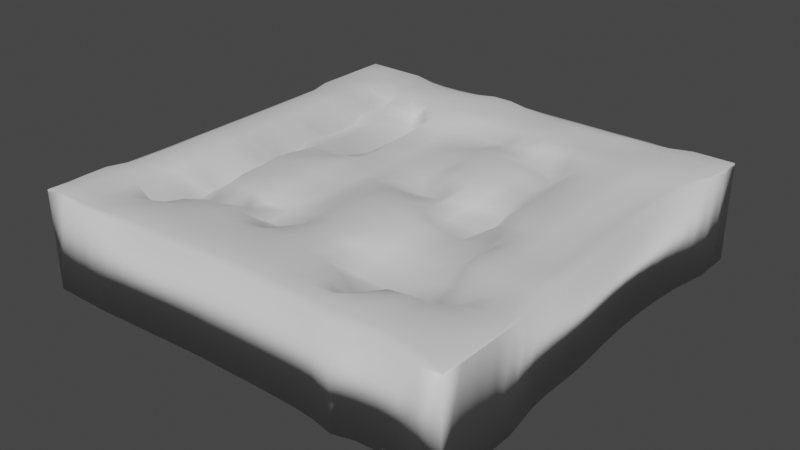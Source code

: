 # Source: Tablilla.blend  (saved by Blender 3.6.11; exported with 4.5.12 LTS)
import bpy
from mathutils import Matrix  # noqa: F401  (used for matrix-valued properties, if any)

bpy.ops.wm.read_factory_settings(use_empty=True)
scene = bpy.context.scene
scene.name = 'Scene'

# ---- collections
col_collection = bpy.data.collections.new('Collection'); scene.collection.children.link(col_collection)

# ---- materials (node trees are filled in below, after node groups)
mat_material = bpy.data.materials.new('Material')
mat_material.alpha_threshold = 0.0
mat_material.use_transparent_shadow = False
mat_material.roughness = 0.5
mat_material.line_color = (0.0, 0.0, 0.0, 1.0)

# ---- node groups
ng_auto_smooth = bpy.data.node_groups.new('Auto Smooth', 'GeometryNodeTree')
_s = ng_auto_smooth.interface.new_socket(name='Geometry', in_out='OUTPUT', socket_type='NodeSocketGeometry')
_s = ng_auto_smooth.interface.new_socket(name='Geometry', in_out='INPUT', socket_type='NodeSocketGeometry')
_s = ng_auto_smooth.interface.new_socket(name='Angle', in_out='INPUT', socket_type='NodeSocketFloat')
_s.subtype = 'ANGLE'
_s.min_value = 0.0
_s.max_value = 3.142
ng_auto_smooth.is_modifier = True
_N = ng_auto_smooth.nodes; _L = ng_auto_smooth.links
n0 = _N.new('NodeGroupOutput'); n0.name = 'Group Output'; n0.location = (480, -100)
n1 = _N.new('NodeGroupInput'); n1.name = 'Group Input'; n1.location = (-420, -300)
n2 = _N.new('NodeGroupInput'); n2.name = 'Group Input.001'; n2.location = (-60, -100)
n3 = _N.new('GeometryNodeSetShadeSmooth'); n3.name = 'Set Shade Smooth'; n3.location = (120, -100)
n3.domain = 'EDGE'
n4 = _N.new('GeometryNodeSetShadeSmooth'); n4.name = 'Set Shade Smooth.001'; n4.location = (300, -100)
n5 = _N.new('GeometryNodeInputMeshEdgeAngle'); n5.name = 'Edge Angle'; n5.location = (-420, -220)
n6 = _N.new('GeometryNodeInputEdgeSmooth'); n6.name = 'Is Edge Smooth'; n6.location = (-60, -160)
n7 = _N.new('GeometryNodeInputShadeSmooth'); n7.name = 'Is Face Smooth'; n7.location = (-240, -340)
n8 = _N.new('FunctionNodeBooleanMath'); n8.name = 'Boolean Math'; n8.location = (-60, -220)
n9 = _N.new('FunctionNodeCompare'); n9.name = 'Compare'; n9.location = (-240, -180)
n9.operation = 'LESS_EQUAL'
_L.new(n5.outputs[0], n9.inputs[0])
_L.new(n4.outputs[0], n0.inputs[0])
_L.new(n1.outputs[1], n9.inputs[1])
_L.new(n9.outputs[0], n8.inputs[0])
_L.new(n7.outputs[0], n8.inputs[1])
_L.new(n2.outputs[0], n3.inputs[0])
_L.new(n6.outputs[0], n3.inputs[1])
_L.new(n3.outputs[0], n4.inputs[0])
_L.new(n8.outputs[0], n3.inputs[2])
n0.is_active_output = True

# ---- material node trees
mat_material.use_nodes = True; mat_material.node_tree.nodes.clear()
_N = mat_material.node_tree.nodes; _L = mat_material.node_tree.links
n0 = _N.new('ShaderNodeOutputMaterial'); n0.name = 'Material Output'; n0.location = (300, 300)
n1 = _N.new('ShaderNodeBsdfPrincipled'); n1.name = 'Principled BSDF'; n1.location = (10, 300)
n1.distribution = 'GGX'
n1.subsurface_method = 'RANDOM_WALK_SKIN'
n1.inputs[3].default_value = 1.45
n1.inputs[27].default_value = (0.0, 0.0, 0.0, 1.0)
n1.inputs[28].default_value = 1.0
_L.new(n1.outputs[0], n0.inputs[0])
n0.is_active_output = True

# ---- world
world_world = bpy.data.worlds.new('World'); scene.world = world_world
world_world.use_nodes = True; world_world.node_tree.nodes.clear()
_N = world_world.node_tree.nodes; _L = world_world.node_tree.links
n0 = _N.new('ShaderNodeOutputWorld'); n0.name = 'World Output'; n0.location = (300, 300)
n1 = _N.new('ShaderNodeBackground'); n1.name = 'Background'; n1.location = (10, 300)
n1.inputs[0].default_value = (0.05088, 0.05088, 0.05088, 1.0)
_L.new(n1.outputs[0], n0.inputs[0])
n0.is_active_output = True
world_world.color = (0.05088, 0.05088, 0.05088)
world_world.use_sun_shadow = False
world_world.sun_shadow_jitter_overblur = 0.0

# ---- meshes
me_cube = bpy.data.meshes.new('Cube')
me_cube.from_pydata([(1.0, 1.0, 1.0), (1.0, 1.0, -1.0), (1.0, -1.0, 1.0), (1.0, -1.0, -1.0), (0.9048, 1.0, -1.0), (0.9997, 1.0, 0.9048), (0.9962, 1.0, 0.8094), (0.9918, 1.001, 0.7141), (0.9872, 0.9657, 0.6188), (1.011, 0.9402, 0.5237), (1.02, 0.9378, 0.4286), (1.006, 0.9578, 0.3333), (1.0, 1.0, 0.2381), (1.0, 1.0, 0.1429), (0.9817, 0.9761, 0.04765), (0.9802, 0.9613, -0.04749), (0.9919, 0.9544, -0.1426), (1.009, 0.9515, -0.2376), (1.023, 0.9474, -0.3326), (1.029, 0.945, -0.4275), (1.027, 0.9477, -0.5225), (1.01, 0.9541, -0.6176), (1.015, 0.9614, -0.7132), (1.0, 1.0, -0.8095), (1.0, 1.0, -0.9048), (0.9917, -0.9788, 0.9046), (0.989, -0.9825, 0.8095), (0.981, -0.9783, 0.7142), (0.9757, -0.9633, 0.6191), (0.9779, -0.9524, 0.5244), (0.9809, -0.9423, 0.4302), (0.9917, -0.9361, 0.3361), (1.013, -0.9344, 0.242), (1.026, -0.9331, 0.1471), (1.025, -0.9321, 0.05018), (1.025, -0.9311, -0.047), (1.027, -0.9316, -0.1436), (1.015, -0.9323, -0.2397), (1.018, -0.9334, -0.3359), (1.01, -0.9378, -0.4294), (1.005, -0.9436, -0.523), (1.014, -0.9308, -0.619), (1.017, -0.9272, -0.7143), (1.014, -0.9383, -0.8095), (1.001, -0.9595, -0.9048), (0.9048, -1.0, 1.0), (1.0, 0.9048, 1.0), (0.9996, 0.8096, 1.0), (0.9996, 0.7143, 1.0), (0.9999, 0.6191, 1.0), (1.016, 0.5238, 0.9657), (1.016, 0.4286, 0.9594), (1.01, 0.3333, 0.9586), (1.005, 0.2381, 0.9577), (1.002, 0.1432, 0.9571), (1.004, 0.04894, 0.9561), (1.009, -0.04417, 0.9552), (1.014, -0.1376, 0.9546), (1.017, -0.2335, 0.9536), (1.023, -0.3318, 0.9472), (1.023, -0.4294, 0.9473), (1.016, -0.5257, 0.9506), (1.001, -0.6202, 0.9658), (0.9999, -0.7143, 1.0), (1.0, -0.8095, 1.0), (0.9981, -0.9047, 0.9957), (0.9048, -1.0, -1.0), (0.9048, 1.0, 1.0), (1.0, -0.9048, -1.0), (1.0, -0.8095, -1.0), (1.0, -0.7143, -1.0), (0.9921, -0.6189, -0.9892), (0.9464, -0.5231, -0.9444), (0.9334, -0.4277, -0.9212), (0.9295, -0.3324, -0.9126), (0.9084, -0.2373, -0.9104), (0.8733, -0.1402, -0.906), (0.8626, -0.04387, -0.8985), (0.8589, 0.05218, -0.8909), (0.8377, 0.1495, -0.8837), (0.8366, 0.2467, -0.8795), (0.8476, 0.3435, -0.88), (0.8792, 0.439, -0.8863), (0.9324, 0.5327, -0.8985), (0.993, 0.6251, -0.916), (1.02, 0.7181, -0.9394), (1.001, 0.8098, -0.9801), (1.0, 0.9048, -1.0), (0.9048, 1.0, -0.9048), (0.9048, 1.0, -0.8095), (0.912, 0.9968, -0.7142), (0.928, 0.9931, -0.6185), (0.9389, 0.9882, -0.5232), (0.9434, 0.9849, -0.4281), (0.9396, 0.9869, -0.333), (0.9302, 0.9904, -0.2378), (0.9206, 0.9922, -0.1427), (0.9125, 0.9952, -0.04755), (0.9055, 1.0, 0.04762), (0.9048, 1.0, 0.1429), (0.9048, 1.0, 0.2381), (0.9193, 0.9995, 0.3333), (0.936, 0.9801, 0.4286), (0.9262, 0.9813, 0.5237), (0.8956, 1.002, 0.6188), (0.8886, 1.001, 0.714), (0.897, 1.001, 0.8094), (0.9038, 1.0, 0.9047), (1.001, 0.9048, -0.9048), (1.047, 0.8106, -0.8954), (1.07, 0.7193, -0.8702), (0.9532, 0.6351, -0.8466), (0.8583, 0.5465, -0.828), (0.8311, 0.4479, -0.8163), (0.8225, 0.3488, -0.811), (0.8179, 0.2506, -0.8105), (0.8144, 0.1529, -0.814), (0.8166, 0.05619, -0.8193), (0.8194, -0.03993, -0.8261), (0.8227, -0.1366, -0.8337), (0.818, -0.2381, -0.838), (0.9572, -0.3317, -0.8464), (0.9463, -0.4269, -0.856), (0.924, -0.5222, -0.8755), (0.9784, -0.6173, -0.8945), (1.02, -0.7129, -0.9041), (1.046, -0.8039, -0.9048), (1.04, -0.8877, -0.9048), (1.04, 0.905, -0.8093), (1.081, 0.8121, -0.802), (1.085, 0.7199, -0.7882), (1.016, 0.6289, -0.7719), (0.9902, 0.5324, -0.7597), (0.9718, 0.4358, -0.7514), (0.9574, 0.3396, -0.7469), (0.9494, 0.2435, -0.7459), (0.9474, 0.1472, -0.7478), (0.9481, 0.05096, -0.7517), (0.9446, -0.0443, -0.7577), (0.9414, -0.1393, -0.7639), (0.9509, -0.2351, -0.7678), (0.969, -0.3304, -0.771), (0.9364, -0.4254, -0.7814), (0.8353, -0.5208, -0.8039), (0.8893, -0.615, -0.8109), (0.995, -0.7079, -0.8085), (1.067, -0.7974, -0.8095), (1.061, -0.8749, -0.8095), (1.06, 0.8888, -0.7115), (1.081, 0.8057, -0.7073), (1.066, 0.7188, -0.7002), (1.031, 0.626, -0.6902), (1.001, 0.5314, -0.681), (0.9781, 0.4361, -0.6744), (0.9621, 0.3405, -0.6707), (0.9538, 0.2444, -0.6697), (0.953, 0.1479, -0.671), (0.9523, 0.05183, -0.6748), (0.9329, -0.04191, -0.6835), (0.9121, -0.1352, -0.6926), (0.924, -0.2304, -0.695), (0.9514, -0.3262, -0.6942), (0.9083, -0.4194, -0.7048), (0.7474, -0.5178, -0.7335), (0.6873, -0.6284, -0.7542), (0.9471, -0.7048, -0.7176), (0.9857, -0.7936, -0.7143), (1.028, -0.8664, -0.7142), (1.013, 0.8852, -0.6155), (1.014, 0.803, -0.6126), (1.036, 0.7182, -0.6096), (1.017, 0.6263, -0.6044), (0.9832, 0.5327, -0.5989), (0.9483, 0.439, -0.5945), (0.9196, 0.3451, -0.5917), (0.9064, 0.25, -0.5908), (0.9083, 0.1533, -0.5916), (0.907, 0.05725, -0.5963), (0.8559, -0.03366, -0.612), (0.7959, -0.1237, -0.6287), (0.8094, -0.2179, -0.6299), (0.8617, -0.3137, -0.6232), (0.8142, -0.4021, -0.6347), (0.6432, -0.4977, -0.666), (0.6161, -0.6319, -0.6817), (0.9508, -0.7038, -0.6238), (1.031, -0.7912, -0.619), (1.043, -0.8671, -0.619), (1.063, 0.8846, -0.5204), (0.9928, 0.7988, -0.5129), (1.071, 0.7168, -0.5174), (1.011, 0.6271, -0.5175), (0.9162, 0.5375, -0.5172), (0.8448, 0.4475, -0.5146), (0.796, 0.3571, -0.5117), (0.7765, 0.2636, -0.5104), (0.7802, 0.167, -0.5107), (0.7869, 0.07018, -0.513), (0.7143, -0.01967, -0.5295), (0.5678, -0.1031, -0.5605), (0.548, -0.191, -0.5749), (0.5578, -0.2754, -0.5761), (0.557, -0.3633, -0.5797), (0.4593, -0.4741, -0.6109), (0.4458, -0.6263, -0.6272), (0.8806, -0.7061, -0.5333), (1.016, -0.7978, -0.5244), (1.043, -0.8799, -0.5233), (1.068, 0.8824, -0.4262), (0.9914, 0.8027, -0.4211), (1.067, 0.7168, -0.4252), (0.9846, 0.631, -0.4312), (0.6927, 0.5528, -0.4431), (0.571, 0.4527, -0.4465), (0.5647, 0.3609, -0.4298), (0.58, 0.2679, -0.4278), (0.5801, 0.1849, -0.4328), (0.3902, 0.1175, -0.446), (0.1518, -0.008098, -0.4484), (0.3536, -0.1477, -0.4252), (0.4356, -0.2302, -0.4057), (0.4676, -0.3089, -0.4068), (0.4412, -0.3818, -0.4156), (0.364, -0.4737, -0.4433), (0.2762, -0.5984, -0.4677), (0.5065, -0.756, -0.4425), (0.851, -0.8291, -0.4335), (1.036, -0.8784, -0.4293), (1.069, 0.8849, -0.332), (1.021, 0.8053, -0.3297), (1.022, 0.7179, -0.3325), (0.8401, 0.6547, -0.3452), (0.4176, 0.5599, -0.3636), (0.7944, 0.4574, -0.3365), (0.7726, 0.3612, -0.3355), (0.7734, 0.2643, -0.3342), (0.7361, 0.1697, -0.3291), (0.431, 0.1019, -0.2912), (0.2444, -0.01178, -0.2508), (0.4843, -0.136, -0.2792), (0.6279, -0.2221, -0.2963), (0.6449, -0.3099, -0.296), (0.6503, -0.3958, -0.3002), (0.4588, -0.4833, -0.2862), (0.3758, -0.6017, -0.2899), (0.7505, -0.7048, -0.3241), (0.9581, -0.7965, -0.3344), (1.042, -0.8751, -0.3357), (1.057, 0.8896, -0.2374), (1.075, 0.8091, -0.2371), (1.05, 0.7165, -0.2383), (0.7762, 0.6531, -0.2523), (0.6052, 0.5798, -0.2562), (0.8854, 0.4432, -0.2395), (0.8965, 0.3465, -0.239), (0.8874, 0.2516, -0.2392), (0.8389, 0.1579, -0.2338), (0.5148, 0.08437, -0.2016), (0.551, -0.03014, -0.1842), (0.7829, -0.1297, -0.2207), (0.8794, -0.2261, -0.2366), (0.888, -0.321, -0.2377), (0.8789, -0.416, -0.2351), (0.7985, -0.5129, -0.2194), (0.773, -0.6103, -0.2138), (0.9245, -0.7025, -0.2337), (0.987, -0.7924, -0.2378), (0.9982, -0.874, -0.2381), (1.034, 0.8939, -0.1425), (1.046, 0.8111, -0.1427), (0.976, 0.7198, -0.1477), (0.7467, 0.644, -0.1673), (0.7728, 0.5456, -0.1602), (0.9099, 0.4381, -0.1455), (0.903, 0.3449, -0.1479), (0.8786, 0.2532, -0.1503), (0.8087, 0.1635, -0.1481), (0.3755, 0.08282, -0.1529), (0.656, -0.03373, -0.1201), (0.8842, -0.1369, -0.1363), (0.9381, -0.2332, -0.1427), (0.9424, -0.3281, -0.1431), (0.9413, -0.4226, -0.1427), (0.9307, -0.517, -0.1397), (0.9432, -0.6102, -0.1393), (0.9791, -0.7015, -0.1417), (1.007, -0.7904, -0.142), (1.054, -0.8717, -0.1431), (1.009, 0.8966, -0.0475), (0.9977, 0.8095, -0.04857), (0.9051, 0.7228, -0.05912), (0.6952, 0.6459, -0.0847), (0.7594, 0.5458, -0.07137), (0.8657, 0.4425, -0.05571), (0.8122, 0.3559, -0.06544), (0.7459, 0.2719, -0.07253), (0.6692, 0.1843, -0.06899), (0.2521, 0.09062, -0.06308), (0.6723, -0.03143, -0.03799), (0.8813, -0.1362, -0.04541), (0.9195, -0.2327, -0.04871), (0.9212, -0.328, -0.04894), (0.9123, -0.4226, -0.04897), (0.9102, -0.5174, -0.04825), (0.9354, -0.6103, -0.04762), (0.9718, -0.7008, -0.04693), (1.01, -0.7882, -0.04596), (1.053, -0.8687, -0.04653), (1.001, 0.9044, 0.04762), (0.9895, 0.8103, 0.04714), (0.8808, 0.7266, 0.03686), (0.5438, 0.6711, -0.004627), (0.5918, 0.5722, 0.009793), (0.7389, 0.46, 0.03486), (0.6633, 0.3743, 0.0207), (0.5542, 0.2962, 0.007225), (0.5313, 0.1996, 0.01865), (0.482, 0.08229, 0.04328), (0.6909, -0.02388, 0.04737), (0.7877, -0.1249, 0.04487), (0.8086, -0.2219, 0.04377), (0.7999, -0.3186, 0.04423), (0.7826, -0.4176, 0.04437), (0.7877, -0.5179, 0.04423), (0.8675, -0.6119, 0.04592), (0.9548, -0.7005, 0.04835), (1.009, -0.7865, 0.04984), (1.049, -0.8678, 0.05027), (0.9999, 0.9048, 0.1429), (0.9887, 0.8103, 0.1429), (0.8847, 0.7276, 0.138), (0.6414, 0.6661, 0.1195), (0.6298, 0.5742, 0.1327), (0.6093, 0.4786, 0.1348), (0.6057, 0.3797, 0.1351), (0.6095, 0.2813, 0.1353), (0.6069, 0.184, 0.1356), (0.5902, 0.08812, 0.136), (0.6107, -0.007195, 0.1348), (0.6199, -0.1037, 0.1343), (0.624, -0.2011, 0.1351), (0.6163, -0.3008, 0.137), (0.5285, -0.4056, 0.133), (0.428, -0.52, 0.1272), (0.7503, -0.6211, 0.1374), (0.9375, -0.7013, 0.1433), (1.007, -0.7874, 0.1455), (1.048, -0.869, 0.1468), (1.001, 0.9044, 0.2381), (1.001, 0.8077, 0.2385), (0.9374, 0.7194, 0.2383), (0.8031, 0.6445, 0.2338), (0.6661, 0.5719, 0.2299), (0.5076, 0.4881, 0.237), (0.4885, 0.385, 0.238), (0.4823, 0.2842, 0.2334), (0.4632, 0.1837, 0.2319), (0.494, 0.08588, 0.236), (0.5145, -0.006935, 0.2395), (0.5099, -0.1005, 0.2391), (0.502, -0.1956, 0.2386), (0.5068, -0.2895, 0.2397), (0.3832, -0.3909, 0.2536), (0.2763, -0.5461, 0.2715), (0.8332, -0.6137, 0.2352), (0.9403, -0.7031, 0.2382), (1.003, -0.7897, 0.2405), (1.035, -0.8696, 0.2419), (1.04, 0.8841, 0.3334), (1.035, 0.7994, 0.3336), (0.9839, 0.7128, 0.3337), (0.8923, 0.6298, 0.3323), (0.7989, 0.5486, 0.3271), (0.7384, 0.4561, 0.3241), (0.7121, 0.3529, 0.3246), (0.6452, 0.2478, 0.3181), (0.6259, 0.1491, 0.3173), (0.7469, 0.0623, 0.3252), (0.7918, -0.02958, 0.3276), (0.7893, -0.1247, 0.327), (0.7766, -0.2206, 0.3264), (0.77, -0.3183, 0.3269), (0.5384, -0.4284, 0.3388), (0.6737, -0.5329, 0.3361), (0.8829, -0.6155, 0.3298), (0.94, -0.7057, 0.3318), (0.9852, -0.7913, 0.334), (1.01, -0.87, 0.3358), (1.065, 0.873, 0.4286), (1.066, 0.7949, 0.4286), (0.9933, 0.7133, 0.4278), (0.7508, 0.6578, 0.4102), (0.5093, 0.6161, 0.3294), (0.4295, 0.486, 0.3164), (0.4225, 0.3413, 0.3364), (0.4597, 0.2294, 0.379), (0.5529, 0.1356, 0.4), (0.7452, 0.05532, 0.4164), (0.8105, -0.03436, 0.4212), (0.8163, -0.1296, 0.4209), (0.8096, -0.2264, 0.4196), (0.8059, -0.3243, 0.419), (0.7453, -0.4257, 0.4159), (0.5502, -0.5371, 0.4054), (0.8595, -0.6187, 0.4206), (0.9084, -0.7093, 0.4233), (0.9603, -0.7952, 0.4267), (0.9941, -0.8751, 0.4295), (1.063, 0.8757, 0.5237), (1.081, 0.7979, 0.5236), (0.996, 0.7171, 0.5224), (0.5356, 0.7001, 0.4864), (0.2696, 0.6384, 0.4626), (0.01447, 0.5061, 0.437), (0.07217, 0.3368, 0.4455), (0.2163, 0.2055, 0.4436), (0.4294, 0.1261, 0.471), (0.5842, 0.04855, 0.4951), (0.7252, -0.03278, 0.5107), (0.7612, -0.1259, 0.5128), (0.7554, -0.2224, 0.5106), (0.7474, -0.3209, 0.5093), (0.6858, -0.4247, 0.5011), (0.4328, -0.5379, 0.4708), (0.787, -0.6262, 0.5097), (0.8571, -0.717, 0.5137), (0.9404, -0.8032, 0.5195), (0.9929, -0.8855, 0.5236), (1.032, 0.8931, 0.6186), (1.051, 0.8116, 0.6184), (0.9507, 0.7272, 0.6163), (0.756, 0.6512, 0.6133), (0.6311, 0.5674, 0.6054), (0.5168, 0.4777, 0.5968), (0.4756, 0.3653, 0.591), (0.4822, 0.2505, 0.5909), (0.526, 0.1514, 0.5933), (0.5589, 0.06499, 0.5978), (0.6415, -0.02326, 0.6051), (0.6771, -0.1197, 0.6049), (0.6625, -0.2139, 0.6), (0.6412, -0.3109, 0.5995), (0.578, -0.4215, 0.5838), (0.4681, -0.5405, 0.5541), (0.6559, -0.6413, 0.5971), (0.7784, -0.728, 0.6019), (0.9259, -0.8122, 0.6126), (0.9933, -0.898, 0.6181), (1.011, 0.9076, 0.7137), (0.9852, 0.8176, 0.712), (0.5499, 0.7682, 0.702), (0.3717, 0.6871, 0.7093), (0.4617, 0.5715, 0.7114), (0.2222, 0.5065, 0.7131), (0.2012, 0.4159, 0.714), (0.2624, 0.3056, 0.7138), (0.4083, 0.1927, 0.7117), (0.1928, 0.1233, 0.7115), (0.1466, 0.01955, 0.7091), (0.3529, -0.1024, 0.7021), (0.2325, -0.1839, 0.6839), (-0.06378, -0.2549, 0.6805), (-0.2854, -0.364, 0.671), (0.2002, -0.5331, 0.662), (-0.01398, -0.6757, 0.6714), (0.6, -0.7397, 0.6818), (0.8935, -0.8131, 0.7066), (0.9551, -0.9035, 0.7137), (0.9723, 0.9072, 0.809), (1.001, 0.8134, 0.808), (0.9842, 0.7199, 0.806), (1.022, 0.6219, 0.8078), (1.084, 0.5232, 0.806), (1.09, 0.4273, 0.8054), (1.072, 0.3335, 0.8045), (1.063, 0.239, 0.804), (1.06, 0.1446, 0.8036), (1.061, 0.05075, 0.8032), (1.061, -0.0429, 0.8025), (1.066, -0.1373, 0.801), (1.019, -0.2303, 0.7877), (1.0, -0.3288, 0.784), (0.9824, -0.4277, 0.7859), (0.8725, -0.5253, 0.784), (0.9339, -0.6226, 0.7936), (0.9207, -0.7171, 0.8008), (0.9365, -0.8055, 0.8065), (0.9686, -0.8968, 0.8092), (0.9944, 0.9049, 0.9044), (0.9868, 0.8108, 0.9045), (1.029, 0.7153, 0.9046), (1.047, 0.6194, 0.9046), (1.076, 0.5237, 0.8943), (1.079, 0.4285, 0.8943), (1.065, 0.3333, 0.897), (1.05, 0.2381, 0.8969), (1.044, 0.1433, 0.8965), (1.047, 0.04955, 0.8964), (1.055, -0.0429, 0.8961), (1.062, -0.1362, 0.8953), (1.067, -0.2323, 0.8928), (1.056, -0.3308, 0.8777), (1.051, -0.4282, 0.8738), (1.043, -0.5247, 0.8767), (1.032, -0.6202, 0.8865), (1.03, -0.714, 0.9038), (1.021, -0.8068, 0.9042), (1.019, -0.897, 0.9034), (0.9048, 0.9048, -1.0), (0.9048, 0.8095, -1.0), (0.9275, 0.7154, -0.9848), (0.9285, 0.6229, -0.967), (0.9028, 0.5277, -0.9551), (0.8828, 0.4322, -0.9466), (0.871, 0.3366, -0.9423), (0.8663, 0.2408, -0.9425), (0.8654, 0.1448, -0.9462), (0.8666, 0.04881, -0.9525), (0.8702, -0.04699, -0.9599), (0.8755, -0.1425, -0.9649), (0.8793, -0.2378, -0.9648), (0.8832, -0.333, -0.9635), (0.8891, -0.4283, -0.969), (0.8964, -0.5237, -0.9847), (0.9029, -0.6191, -0.9994), (0.9046, -0.7143, -1.0), (0.9048, -0.8095, -1.0), (0.9048, -0.9048, -1.0), (0.9049, -0.9999, -0.9048), (0.9275, -0.9814, -0.8095), (0.9359, -0.973, -0.7143), (0.9309, -0.9762, -0.619), (0.9059, -0.9992, -0.5238), (0.9264, -0.9822, -0.4288), (0.9351, -0.9754, -0.3352), (0.939, -0.9739, -0.2396), (0.9411, -0.974, -0.1435), (0.9407, -0.9744, -0.04739), (0.9415, -0.9756, 0.04928), (0.9446, -0.976, 0.1461), (0.9369, -0.9786, 0.2406), (0.9234, -0.9818, 0.335), (0.9154, -0.9861, 0.4295), (0.9096, -0.9898, 0.5241), (0.9046, -0.9928, 0.619), (0.9046, -1.0, 0.7143), (0.9047, -1.0, 0.8095), (0.9048, -1.0, 0.9048), (0.9046, 0.9048, 1.0), (0.9039, 0.8096, 1.0), (0.9039, 0.7144, 1.0), (0.9046, 0.6191, 1.0), (0.9208, 0.5238, 0.994), (0.9261, 0.4286, 0.9927), (0.9248, 0.3333, 0.9924), (0.9236, 0.2381, 0.9915), (0.9228, 0.143, 0.9909), (0.9244, 0.04825, 0.9899), (0.9271, -0.04576, 0.989), (0.9288, -0.1397, 0.9883), (0.93, -0.2352, 0.9878), (0.9332, -0.3322, 0.9849), (0.9327, -0.4292, 0.9848), (0.9237, -0.5247, 0.9903), (0.9046, -0.6191, 1.0), (0.9046, -0.7143, 1.0), (0.9048, -0.8095, 1.0), (0.9048, -0.9048, 1.0), (-2.093, 1.0, -1.0), (-2.093, -1.0, 1.0), (-2.093, -1.0, -1.0), (-2.093, 1.0, 1.0), (-2.093, 1.0, -0.9048), (-2.093, 1.0, -0.8095), (-2.086, 0.9968, -0.7142), (-2.07, 0.9931, -0.6185), (-2.059, 0.9882, -0.5232), (-2.054, 0.9849, -0.4281), (-2.058, 0.9869, -0.333), (-2.068, 0.9904, -0.2378), (-2.077, 0.9922, -0.1427), (-2.085, 0.9952, -0.04755), (-2.092, 1.0, 0.04762), (-2.093, 1.0, 0.1429), (-2.093, 1.0, 0.2381), (-2.078, 0.9995, 0.3333), (-2.062, 0.9801, 0.4286), (-2.072, 0.9813, 0.5237), (-2.102, 1.002, 0.6188), (-2.109, 1.001, 0.714), (-2.101, 1.001, 0.8094), (-2.094, 1.0, 0.9047), (-2.093, 0.9048, -1.0), (-2.093, 0.8095, -1.0), (-2.07, 0.7154, -0.9848), (-2.069, 0.6229, -0.967), (-2.095, 0.5277, -0.9551), (-2.115, 0.4322, -0.9466), (-2.127, 0.3366, -0.9423), (-2.131, 0.2408, -0.9425), (-2.132, 0.1448, -0.9462), (-2.131, 0.04881, -0.9525), (-2.128, -0.04699, -0.9599), (-2.122, -0.1425, -0.9649), (-2.118, -0.2378, -0.9648), (-2.115, -0.333, -0.9635), (-2.109, -0.4283, -0.969), (-2.101, -0.5237, -0.9847), (-2.095, -0.6191, -0.9994), (-2.093, -0.7143, -1.0), (-2.093, -0.8095, -1.0), (-2.093, -0.9048, -1.0), (-2.093, -0.9999, -0.9048), (-2.07, -0.9814, -0.8095), (-2.062, -0.973, -0.7143), (-2.067, -0.9762, -0.619), (-2.092, -0.9992, -0.5238), (-2.071, -0.9822, -0.4288), (-2.063, -0.9754, -0.3352), (-2.059, -0.9739, -0.2396), (-2.057, -0.974, -0.1435), (-2.057, -0.9744, -0.04739), (-2.056, -0.9756, 0.04928), (-2.053, -0.976, 0.1461), (-2.061, -0.9786, 0.2406), (-2.074, -0.9818, 0.335), (-2.082, -0.9861, 0.4295), (-2.088, -0.9898, 0.5241), (-2.093, -0.9928, 0.619), (-2.093, -1.0, 0.7143), (-2.093, -1.0, 0.8095), (-2.093, -1.0, 0.9048), (-2.093, 0.9048, 1.0), (-2.094, 0.8096, 1.0), (-2.094, 0.7144, 1.0), (-2.093, 0.6191, 1.0), (-2.077, 0.5238, 0.994), (-2.072, 0.4286, 0.9927), (-2.073, 0.3333, 0.9924), (-2.074, 0.2381, 0.9915), (-2.075, 0.143, 0.9909), (-2.073, 0.04825, 0.9899), (-2.071, -0.04576, 0.989), (-2.069, -0.1397, 0.9883), (-2.068, -0.2352, 0.9878), (-2.065, -0.3322, 0.9849), (-2.065, -0.4292, 0.9848), (-2.074, -0.5247, 0.9903), (-2.093, -0.6191, 1.0), (-2.093, -0.7143, 1.0), (-2.093, -0.8095, 1.0), (-2.093, -0.9048, 1.0)], [], [(527, 68, 3, 66), (507, 65, 2, 25), (107, 67, 0, 5), (4, 88, 24, 1), (88, 89, 23, 24), (89, 90, 22, 23), (90, 91, 21, 22), (91, 92, 20, 21), (92, 93, 19, 20), (93, 94, 18, 19), (94, 95, 17, 18), (95, 96, 16, 17), (96, 97, 15, 16), (97, 98, 14, 15), (98, 99, 13, 14), (99, 100, 12, 13), (100, 101, 11, 12), (101, 102, 10, 11), (102, 103, 9, 10), (103, 104, 8, 9), (104, 105, 7, 8), (105, 106, 6, 7), (106, 107, 5, 6), (68, 127, 44, 3), (127, 147, 43, 44), (147, 167, 42, 43), (167, 187, 41, 42), (187, 207, 40, 41), (207, 227, 39, 40), (227, 247, 38, 39), (247, 267, 37, 38), (267, 287, 36, 37), (287, 307, 35, 36), (307, 327, 34, 35), (327, 347, 33, 34), (347, 367, 32, 33), (367, 387, 31, 32), (387, 407, 30, 31), (407, 427, 29, 30), (427, 447, 28, 29), (447, 467, 27, 28), (467, 487, 26, 27), (487, 507, 25, 26), (1, 24, 108, 87), (87, 108, 109, 86), (86, 109, 110, 85), (85, 110, 111, 84), (84, 111, 112, 83), (83, 112, 113, 82), (82, 113, 114, 81), (81, 114, 115, 80), (80, 115, 116, 79), (79, 116, 117, 78), (78, 117, 118, 77), (77, 118, 119, 76), (76, 119, 120, 75), (75, 120, 121, 74), (74, 121, 122, 73), (73, 122, 123, 72), (72, 123, 124, 71), (71, 124, 125, 70), (70, 125, 126, 69), (69, 126, 127, 68), (24, 23, 128, 108), (108, 128, 129, 109), (109, 129, 130, 110), (110, 130, 131, 111), (111, 131, 132, 112), (112, 132, 133, 113), (113, 133, 134, 114), (114, 134, 135, 115), (115, 135, 136, 116), (116, 136, 137, 117), (117, 137, 138, 118), (118, 138, 139, 119), (119, 139, 140, 120), (120, 140, 141, 121), (121, 141, 142, 122), (122, 142, 143, 123), (123, 143, 144, 124), (124, 144, 145, 125), (125, 145, 146, 126), (126, 146, 147, 127), (23, 22, 148, 128), (128, 148, 149, 129), (129, 149, 150, 130), (130, 150, 151, 131), (131, 151, 152, 132), (132, 152, 153, 133), (133, 153, 154, 134), (134, 154, 155, 135), (135, 155, 156, 136), (136, 156, 157, 137), (137, 157, 158, 138), (138, 158, 159, 139), (139, 159, 160, 140), (140, 160, 161, 141), (141, 161, 162, 142), (142, 162, 163, 143), (143, 163, 164, 144), (144, 164, 165, 145), (145, 165, 166, 146), (146, 166, 167, 147), (22, 21, 168, 148), (148, 168, 169, 149), (149, 169, 170, 150), (150, 170, 171, 151), (151, 171, 172, 152), (152, 172, 173, 153), (153, 173, 174, 154), (154, 174, 175, 155), (155, 175, 176, 156), (156, 176, 177, 157), (157, 177, 178, 158), (158, 178, 179, 159), (159, 179, 180, 160), (160, 180, 181, 161), (161, 181, 182, 162), (162, 182, 183, 163), (163, 183, 184, 164), (164, 184, 185, 165), (165, 185, 186, 166), (166, 186, 187, 167), (21, 20, 188, 168), (168, 188, 189, 169), (169, 189, 190, 170), (170, 190, 191, 171), (171, 191, 192, 172), (172, 192, 193, 173), (173, 193, 194, 174), (174, 194, 195, 175), (175, 195, 196, 176), (176, 196, 197, 177), (177, 197, 198, 178), (178, 198, 199, 179), (179, 199, 200, 180), (180, 200, 201, 181), (181, 201, 202, 182), (182, 202, 203, 183), (183, 203, 204, 184), (184, 204, 205, 185), (185, 205, 206, 186), (186, 206, 207, 187), (20, 19, 208, 188), (188, 208, 209, 189), (189, 209, 210, 190), (190, 210, 211, 191), (191, 211, 212, 192), (192, 212, 213, 193), (193, 213, 214, 194), (194, 214, 215, 195), (195, 215, 216, 196), (196, 216, 217, 197), (197, 217, 218, 198), (198, 218, 219, 199), (199, 219, 220, 200), (200, 220, 221, 201), (201, 221, 222, 202), (202, 222, 223, 203), (203, 223, 224, 204), (204, 224, 225, 205), (205, 225, 226, 206), (206, 226, 227, 207), (19, 18, 228, 208), (208, 228, 229, 209), (209, 229, 230, 210), (210, 230, 231, 211), (211, 231, 232, 212), (212, 232, 233, 213), (213, 233, 234, 214), (214, 234, 235, 215), (215, 235, 236, 216), (216, 236, 237, 217), (217, 237, 238, 218), (218, 238, 239, 219), (219, 239, 240, 220), (220, 240, 241, 221), (221, 241, 242, 222), (222, 242, 243, 223), (223, 243, 244, 224), (224, 244, 245, 225), (225, 245, 246, 226), (226, 246, 247, 227), (18, 17, 248, 228), (228, 248, 249, 229), (229, 249, 250, 230), (230, 250, 251, 231), (231, 251, 252, 232), (232, 252, 253, 233), (233, 253, 254, 234), (234, 254, 255, 235), (235, 255, 256, 236), (236, 256, 257, 237), (237, 257, 258, 238), (238, 258, 259, 239), (239, 259, 260, 240), (240, 260, 261, 241), (241, 261, 262, 242), (242, 262, 263, 243), (243, 263, 264, 244), (244, 264, 265, 245), (245, 265, 266, 246), (246, 266, 267, 247), (17, 16, 268, 248), (248, 268, 269, 249), (249, 269, 270, 250), (250, 270, 271, 251), (251, 271, 272, 252), (252, 272, 273, 253), (253, 273, 274, 254), (254, 274, 275, 255), (255, 275, 276, 256), (256, 276, 277, 257), (257, 277, 278, 258), (258, 278, 279, 259), (259, 279, 280, 260), (260, 280, 281, 261), (261, 281, 282, 262), (262, 282, 283, 263), (263, 283, 284, 264), (264, 284, 285, 265), (265, 285, 286, 266), (266, 286, 287, 267), (16, 15, 288, 268), (268, 288, 289, 269), (269, 289, 290, 270), (270, 290, 291, 271), (271, 291, 292, 272), (272, 292, 293, 273), (273, 293, 294, 274), (274, 294, 295, 275), (275, 295, 296, 276), (276, 296, 297, 277), (277, 297, 298, 278), (278, 298, 299, 279), (279, 299, 300, 280), (280, 300, 301, 281), (281, 301, 302, 282), (282, 302, 303, 283), (283, 303, 304, 284), (284, 304, 305, 285), (285, 305, 306, 286), (286, 306, 307, 287), (15, 14, 308, 288), (288, 308, 309, 289), (289, 309, 310, 290), (290, 310, 311, 291), (291, 311, 312, 292), (292, 312, 313, 293), (293, 313, 314, 294), (294, 314, 315, 295), (295, 315, 316, 296), (296, 316, 317, 297), (297, 317, 318, 298), (298, 318, 319, 299), (299, 319, 320, 300), (300, 320, 321, 301), (301, 321, 322, 302), (302, 322, 323, 303), (303, 323, 324, 304), (304, 324, 325, 305), (305, 325, 326, 306), (306, 326, 327, 307), (14, 13, 328, 308), (308, 328, 329, 309), (309, 329, 330, 310), (310, 330, 331, 311), (311, 331, 332, 312), (312, 332, 333, 313), (313, 333, 334, 314), (314, 334, 335, 315), (315, 335, 336, 316), (316, 336, 337, 317), (317, 337, 338, 318), (318, 338, 339, 319), (319, 339, 340, 320), (320, 340, 341, 321), (321, 341, 342, 322), (322, 342, 343, 323), (323, 343, 344, 324), (324, 344, 345, 325), (325, 345, 346, 326), (326, 346, 347, 327), (13, 12, 348, 328), (328, 348, 349, 329), (329, 349, 350, 330), (330, 350, 351, 331), (331, 351, 352, 332), (332, 352, 353, 333), (333, 353, 354, 334), (334, 354, 355, 335), (335, 355, 356, 336), (336, 356, 357, 337), (337, 357, 358, 338), (338, 358, 359, 339), (339, 359, 360, 340), (340, 360, 361, 341), (341, 361, 362, 342), (342, 362, 363, 343), (343, 363, 364, 344), (344, 364, 365, 345), (345, 365, 366, 346), (346, 366, 367, 347), (12, 11, 368, 348), (348, 368, 369, 349), (349, 369, 370, 350), (350, 370, 371, 351), (351, 371, 372, 352), (352, 372, 373, 353), (353, 373, 374, 354), (354, 374, 375, 355), (355, 375, 376, 356), (356, 376, 377, 357), (357, 377, 378, 358), (358, 378, 379, 359), (359, 379, 380, 360), (360, 380, 381, 361), (361, 381, 382, 362), (362, 382, 383, 363), (363, 383, 384, 364), (364, 384, 385, 365), (365, 385, 386, 366), (366, 386, 387, 367), (11, 10, 388, 368), (368, 388, 389, 369), (369, 389, 390, 370), (370, 390, 391, 371), (371, 391, 392, 372), (372, 392, 393, 373), (373, 393, 394, 374), (374, 394, 395, 375), (375, 395, 396, 376), (376, 396, 397, 377), (377, 397, 398, 378), (378, 398, 399, 379), (379, 399, 400, 380), (380, 400, 401, 381), (381, 401, 402, 382), (382, 402, 403, 383), (383, 403, 404, 384), (384, 404, 405, 385), (385, 405, 406, 386), (386, 406, 407, 387), (10, 9, 408, 388), (388, 408, 409, 389), (389, 409, 410, 390), (390, 410, 411, 391), (391, 411, 412, 392), (392, 412, 413, 393), (393, 413, 414, 394), (394, 414, 415, 395), (395, 415, 416, 396), (396, 416, 417, 397), (397, 417, 418, 398), (398, 418, 419, 399), (399, 419, 420, 400), (400, 420, 421, 401), (401, 421, 422, 402), (402, 422, 423, 403), (403, 423, 424, 404), (404, 424, 425, 405), (405, 425, 426, 406), (406, 426, 427, 407), (9, 8, 428, 408), (408, 428, 429, 409), (409, 429, 430, 410), (410, 430, 431, 411), (411, 431, 432, 412), (412, 432, 433, 413), (413, 433, 434, 414), (414, 434, 435, 415), (415, 435, 436, 416), (416, 436, 437, 417), (417, 437, 438, 418), (418, 438, 439, 419), (419, 439, 440, 420), (420, 440, 441, 421), (421, 441, 442, 422), (422, 442, 443, 423), (423, 443, 444, 424), (424, 444, 445, 425), (425, 445, 446, 426), (426, 446, 447, 427), (8, 7, 448, 428), (428, 448, 449, 429), (429, 449, 450, 430), (430, 450, 451, 431), (431, 451, 452, 432), (432, 452, 453, 433), (433, 453, 454, 434), (434, 454, 455, 435), (435, 455, 456, 436), (436, 456, 457, 437), (437, 457, 458, 438), (438, 458, 459, 439), (439, 459, 460, 440), (440, 460, 461, 441), (441, 461, 462, 442), (442, 462, 463, 443), (443, 463, 464, 444), (444, 464, 465, 445), (445, 465, 466, 446), (446, 466, 467, 447), (7, 6, 468, 448), (448, 468, 469, 449), (449, 469, 470, 450), (450, 470, 471, 451), (451, 471, 472, 452), (452, 472, 473, 453), (453, 473, 474, 454), (454, 474, 475, 455), (455, 475, 476, 456), (456, 476, 477, 457), (457, 477, 478, 458), (458, 478, 479, 459), (459, 479, 480, 460), (460, 480, 481, 461), (461, 481, 482, 462), (462, 482, 483, 463), (463, 483, 484, 464), (464, 484, 485, 465), (465, 485, 486, 466), (466, 486, 487, 467), (6, 5, 488, 468), (468, 488, 489, 469), (469, 489, 490, 470), (470, 490, 491, 471), (471, 491, 492, 472), (472, 492, 493, 473), (473, 493, 494, 474), (474, 494, 495, 475), (475, 495, 496, 476), (476, 496, 497, 477), (477, 497, 498, 478), (478, 498, 499, 479), (479, 499, 500, 480), (480, 500, 501, 481), (481, 501, 502, 482), (482, 502, 503, 483), (483, 503, 504, 484), (484, 504, 505, 485), (485, 505, 506, 486), (486, 506, 507, 487), (5, 0, 46, 488), (488, 46, 47, 489), (489, 47, 48, 490), (490, 48, 49, 491), (491, 49, 50, 492), (492, 50, 51, 493), (493, 51, 52, 494), (494, 52, 53, 495), (495, 53, 54, 496), (496, 54, 55, 497), (497, 55, 56, 498), (498, 56, 57, 499), (499, 57, 58, 500), (500, 58, 59, 501), (501, 59, 60, 502), (502, 60, 61, 503), (503, 61, 62, 504), (504, 62, 63, 505), (505, 63, 64, 506), (506, 64, 65, 507), (4, 1, 87, 508), (508, 87, 86, 509), (509, 86, 85, 510), (510, 85, 84, 511), (511, 84, 83, 512), (512, 83, 82, 513), (513, 82, 81, 514), (514, 81, 80, 515), (515, 80, 79, 516), (516, 79, 78, 517), (517, 78, 77, 518), (518, 77, 76, 519), (519, 76, 75, 520), (520, 75, 74, 521), (521, 74, 73, 522), (522, 73, 72, 523), (523, 72, 71, 524), (524, 71, 70, 525), (525, 70, 69, 526), (526, 69, 68, 527), (3, 44, 528, 66), (44, 43, 529, 528), (43, 42, 530, 529), (42, 41, 531, 530), (41, 40, 532, 531), (40, 39, 533, 532), (39, 38, 534, 533), (38, 37, 535, 534), (37, 36, 536, 535), (36, 35, 537, 536), (35, 34, 538, 537), (34, 33, 539, 538), (33, 32, 540, 539), (32, 31, 541, 540), (31, 30, 542, 541), (30, 29, 543, 542), (29, 28, 544, 543), (28, 27, 545, 544), (27, 26, 546, 545), (26, 25, 547, 546), (25, 2, 45, 547), (65, 567, 45, 2), (0, 67, 548, 46), (46, 548, 549, 47), (47, 549, 550, 48), (48, 550, 551, 49), (49, 551, 552, 50), (50, 552, 553, 51), (51, 553, 554, 52), (52, 554, 555, 53), (53, 555, 556, 54), (54, 556, 557, 55), (55, 557, 558, 56), (56, 558, 559, 57), (57, 559, 560, 58), (58, 560, 561, 59), (59, 561, 562, 60), (60, 562, 563, 61), (61, 563, 564, 62), (62, 564, 565, 63), (63, 565, 566, 64), (64, 566, 567, 65), (556, 555, 639, 640), (97, 96, 580, 581), (531, 532, 616, 615), (519, 520, 604, 603), (557, 556, 640, 641), (98, 97, 581, 582), (532, 533, 617, 616), (520, 521, 605, 604), (558, 557, 641, 642), (533, 534, 618, 617), (99, 98, 582, 583), (521, 522, 606, 605), (559, 558, 642, 643), (534, 535, 619, 618), (100, 99, 583, 584), (522, 523, 607, 606), (560, 559, 643, 644), (535, 536, 620, 619), (101, 100, 584, 585), (523, 524, 608, 607), (561, 560, 644, 645), (536, 537, 621, 620), (102, 101, 585, 586), (524, 525, 609, 608), (562, 561, 645, 646), (537, 538, 622, 621), (103, 102, 586, 587), (525, 526, 610, 609), (563, 562, 646, 647), (538, 539, 623, 622), (104, 103, 587, 588), (526, 527, 611, 610), (564, 563, 647, 648), (539, 540, 624, 623), (105, 104, 588, 589), (565, 564, 648, 649), (540, 541, 625, 624), (106, 105, 589, 590), (566, 565, 649, 650), (541, 542, 626, 625), (107, 106, 590, 591), (567, 566, 650, 651), (542, 543, 627, 626), (67, 107, 591, 571), (543, 544, 628, 627), (544, 545, 629, 628), (527, 66, 570, 611), (545, 546, 630, 629), (4, 508, 592, 568), (546, 547, 631, 630), (508, 509, 593, 592), (547, 45, 569, 631), (509, 510, 594, 593), (45, 567, 651, 569), (88, 4, 568, 572), (510, 511, 595, 594), (548, 67, 571, 632), (89, 88, 572, 573), (511, 512, 596, 595), (549, 548, 632, 633), (90, 89, 573, 574), (512, 513, 597, 596), (550, 549, 633, 634), (91, 90, 574, 575), (513, 514, 598, 597), (551, 550, 634, 635), (92, 91, 575, 576), (514, 515, 599, 598), (552, 551, 635, 636), (66, 528, 612, 570), (93, 92, 576, 577), (515, 516, 600, 599), (553, 552, 636, 637), (94, 93, 577, 578), (528, 529, 613, 612), (516, 517, 601, 600), (554, 553, 637, 638), (95, 94, 578, 579), (529, 530, 614, 613), (517, 518, 602, 601), (555, 554, 638, 639), (96, 95, 579, 580), (530, 531, 615, 614), (518, 519, 603, 602), (568, 592, 593, 594, 595, 596, 597, 598, 599, 600, 601, 602, 603, 604, 605, 606, 607, 608, 609, 610, 611, 570, 612, 613, 614, 615, 616, 617, 618, 619, 620, 621, 622, 623, 624, 625, 626, 627, 628, 629, 630, 631, 569, 651, 650, 649, 648, 647, 646, 645, 644, 643, 642, 641, 640, 639, 638, 637, 636, 635, 634, 633, 632, 571, 591, 590, 589, 588, 587, 586, 585, 584, 583, 582, 581, 580, 579, 578, 577, 576, 575, 574, 573, 572)])
me_cube.polygons.foreach_set('use_smooth', [True] * 610)
_uv = me_cube.uv_layers.new(name='UVMap')
_uv.uv.foreach_set('vector', [0.8269, 0.01668, 0.8269, 0.003589, 0.8403, 0.00354, 0.8403, 0.01663, 0.01364, 0.7342, 0.0006138, 0.7332, 6.417e-09, 0.7199, 0.01332, 0.7229, 0.5468, 0.4156, 0.5602, 0.4157, 0.5602, 0.4288, 0.5468, 0.4288, 0.28, 0.4163, 0.2933, 0.4163, 0.2933, 0.4294, 0.28, 0.4295, 0.2933, 0.4163, 0.3067, 0.4163, 0.3067, 0.4294, 0.2933, 0.4294, 0.3067, 0.4163, 0.32, 0.4173, 0.3202, 0.4323, 0.3067, 0.4294, 0.32, 0.4173, 0.3335, 0.4196, 0.3337, 0.4319, 0.3202, 0.4323, 0.3335, 0.4196, 0.3468, 0.4212, 0.347, 0.4343, 0.3337, 0.4319, 0.3468, 0.4212, 0.3601, 0.4219, 0.3603, 0.4346, 0.347, 0.4343, 0.3601, 0.4219, 0.3735, 0.4212, 0.3736, 0.4337, 0.3603, 0.4346, 0.3735, 0.4212, 0.3868, 0.4198, 0.3869, 0.4316, 0.3736, 0.4337, 0.3868, 0.4198, 0.4001, 0.4184, 0.4002, 0.4292, 0.3869, 0.4316, 0.4001, 0.4184, 0.4134, 0.4172, 0.4135, 0.4274, 0.4002, 0.4292, 0.4134, 0.4172, 0.4268, 0.4161, 0.4268, 0.4272, 0.4135, 0.4274, 0.4268, 0.4161, 0.4401, 0.416, 0.4401, 0.4291, 0.4268, 0.4272, 0.4401, 0.416, 0.4534, 0.4159, 0.4534, 0.4291, 0.4401, 0.4291, 0.4534, 0.4159, 0.4668, 0.4179, 0.4668, 0.4309, 0.4534, 0.4291, 0.4668, 0.4179, 0.4801, 0.4207, 0.4802, 0.4332, 0.4668, 0.4309, 0.4801, 0.4207, 0.4935, 0.4193, 0.4935, 0.432, 0.4802, 0.4332, 0.4935, 0.4193, 0.5068, 0.4145, 0.5068, 0.428, 0.4935, 0.432, 0.5068, 0.4145, 0.5201, 0.4135, 0.5201, 0.4278, 0.5068, 0.428, 0.5201, 0.4135, 0.5334, 0.4147, 0.5335, 0.4284, 0.5201, 0.4278, 0.5334, 0.4147, 0.5468, 0.4156, 0.5468, 0.4288, 0.5335, 0.4284, 0.28, 0.7332, 0.2669, 0.7354, 0.2666, 0.7255, 0.28, 0.7199, 0.2669, 0.7354, 0.2536, 0.7371, 0.2534, 0.7284, 0.2666, 0.7255, 0.2536, 0.7371, 0.2401, 0.7384, 0.2401, 0.73, 0.2534, 0.7284, 0.2401, 0.7384, 0.2269, 0.7383, 0.2267, 0.7295, 0.2401, 0.73, 0.2269, 0.7383, 0.2135, 0.7365, 0.2132, 0.7277, 0.2267, 0.7295, 0.2135, 0.7365, 0.2003, 0.7367, 0.2002, 0.7285, 0.2132, 0.7277, 0.2003, 0.7367, 0.1872, 0.7372, 0.1871, 0.7291, 0.2002, 0.7285, 0.1872, 0.7372, 0.1733, 0.7375, 0.1736, 0.7293, 0.1871, 0.7291, 0.1733, 0.7375, 0.1603, 0.7376, 0.1602, 0.7293, 0.1736, 0.7293, 0.1603, 0.7376, 0.1468, 0.738, 0.1467, 0.7294, 0.1602, 0.7293, 0.1468, 0.738, 0.1332, 0.7381, 0.1331, 0.7293, 0.1467, 0.7294, 0.1332, 0.7381, 0.1197, 0.738, 0.1195, 0.7291, 0.1331, 0.7293, 0.1197, 0.738, 0.1063, 0.7379, 0.1062, 0.729, 0.1195, 0.7291, 0.1063, 0.7379, 0.09305, 0.738, 0.09291, 0.7288, 0.1062, 0.729, 0.09305, 0.738, 0.07986, 0.7374, 0.07967, 0.728, 0.09291, 0.7288, 0.07986, 0.7374, 0.06668, 0.7359, 0.06646, 0.7266, 0.07967, 0.728, 0.06668, 0.7359, 0.05344, 0.7342, 0.0532, 0.7251, 0.06646, 0.7266, 0.05344, 0.7342, 0.03985, 0.7336, 0.03991, 0.723, 0.0532, 0.7251, 0.03985, 0.7336, 0.02655, 0.7345, 0.02661, 0.7224, 0.03991, 0.723, 0.02655, 0.7345, 0.01364, 0.7342, 0.01332, 0.7229, 0.02661, 0.7224, 0.2803, 0.9999, 0.267, 0.9999, 0.267, 0.9865, 0.2803, 0.9865, 0.2803, 0.9865, 0.267, 0.9865, 0.2659, 0.9731, 0.2775, 0.9732, 0.2775, 0.9732, 0.2659, 0.9731, 0.2625, 0.9603, 0.2719, 0.9603, 0.3649, 0.9011, 0.3649, 0.8892, 0.3819, 0.8973, 0.3721, 0.9023, 0.5539, 0.8051, 0.5467, 0.8025, 0.5419, 0.7848, 0.5533, 0.7895, 0.5533, 0.7895, 0.5419, 0.7848, 0.5458, 0.771, 0.5539, 0.7743, 0.2637, 0.9219, 0.2536, 0.9233, 0.2528, 0.9095, 0.2626, 0.9087, 0.2626, 0.9087, 0.2528, 0.9095, 0.2527, 0.8958, 0.2624, 0.8952, 0.2624, 0.8952, 0.2527, 0.8958, 0.2531, 0.8821, 0.263, 0.8816, 0.263, 0.8816, 0.2531, 0.8821, 0.2539, 0.8686, 0.2641, 0.8678, 0.2641, 0.8678, 0.2539, 0.8686, 0.2548, 0.8551, 0.2652, 0.8544, 0.2652, 0.8544, 0.2548, 0.8551, 0.2559, 0.8416, 0.2663, 0.8408, 0.5423, 0.848, 0.5419, 0.839, 0.5561, 0.839, 0.5557, 0.8534, 0.2671, 0.8271, 0.2565, 0.8274, 0.2584, 0.8136, 0.2675, 0.8137, 0.2675, 0.8137, 0.2584, 0.8136, 0.2596, 0.8003, 0.2687, 0.8003, 0.2687, 0.8003, 0.2596, 0.8003, 0.2622, 0.7871, 0.272, 0.7869, 0.272, 0.7869, 0.2622, 0.7871, 0.2651, 0.7735, 0.2785, 0.7733, 0.2785, 0.7733, 0.2651, 0.7735, 0.2667, 0.76, 0.28, 0.7599, 0.28, 0.7599, 0.2667, 0.76, 0.2669, 0.7471, 0.28, 0.7465, 0.28, 0.7465, 0.2669, 0.7471, 0.2669, 0.7354, 0.28, 0.7332, 0.267, 0.9999, 0.2537, 0.9999, 0.2538, 0.9864, 0.267, 0.9865, 0.267, 0.9865, 0.2538, 0.9864, 0.253, 0.9732, 0.2659, 0.9731, 0.2659, 0.9731, 0.253, 0.9732, 0.2511, 0.9603, 0.2625, 0.9603, 0.3649, 0.8892, 0.3699, 0.8787, 0.3811, 0.8839, 0.3819, 0.8973, 0.5458, 0.4395, 0.5564, 0.4397, 0.5539, 0.4533, 0.5338, 0.4524, 0.5338, 0.4524, 0.5539, 0.4533, 0.5522, 0.4669, 0.5311, 0.4663, 0.5311, 0.4663, 0.5522, 0.4669, 0.551, 0.4804, 0.5307, 0.4802, 0.5307, 0.4802, 0.551, 0.4804, 0.5506, 0.4939, 0.5307, 0.494, 0.5307, 0.494, 0.5506, 0.4939, 0.5509, 0.5074, 0.5308, 0.5077, 0.5308, 0.5077, 0.5509, 0.5074, 0.5515, 0.5209, 0.5316, 0.5212, 0.5316, 0.5212, 0.5515, 0.5209, 0.5515, 0.5342, 0.5324, 0.5346, 0.5324, 0.5346, 0.5515, 0.5342, 0.5515, 0.5476, 0.5333, 0.5482, 0.5333, 0.5482, 0.5515, 0.5476, 0.5534, 0.5609, 0.5332, 0.5624, 0.5332, 0.5624, 0.5534, 0.5609, 0.5564, 0.5742, 0.5527, 0.5747, 0.2584, 0.8136, 0.2479, 0.8137, 0.2491, 0.8006, 0.2596, 0.8003, 0.3001, 0.7897, 0.2927, 0.7822, 0.3056, 0.771, 0.3061, 0.7868, 0.8476, 0.3267, 0.8618, 0.3256, 0.8548, 0.3391, 0.8403, 0.3404, 0.2651, 0.7735, 0.253, 0.7743, 0.2532, 0.7608, 0.2667, 0.76, 0.2667, 0.76, 0.2532, 0.7608, 0.2537, 0.7479, 0.2669, 0.7471, 0.2669, 0.7471, 0.2537, 0.7479, 0.2536, 0.7371, 0.2669, 0.7354, 0.2537, 0.9999, 0.2402, 0.9944, 0.2402, 0.984, 0.2538, 0.9864, 0.2538, 0.9864, 0.2402, 0.984, 0.2397, 0.9723, 0.253, 0.9732, 0.253, 0.9732, 0.2397, 0.9723, 0.2387, 0.9602, 0.2511, 0.9603, 0.2511, 0.9603, 0.2387, 0.9602, 0.237, 0.9474, 0.2484, 0.9478, 0.2484, 0.9478, 0.237, 0.9474, 0.2356, 0.9343, 0.2465, 0.9344, 0.2465, 0.9344, 0.2356, 0.9343, 0.2345, 0.921, 0.2453, 0.921, 0.2453, 0.921, 0.2345, 0.921, 0.2339, 0.9077, 0.2445, 0.9076, 0.2445, 0.9076, 0.2339, 0.9077, 0.2337, 0.8943, 0.2443, 0.8942, 0.2443, 0.8942, 0.2337, 0.8943, 0.2339, 0.8808, 0.2446, 0.8807, 0.2446, 0.8807, 0.2339, 0.8808, 0.2344, 0.8673, 0.2451, 0.8672, 0.2451, 0.8672, 0.2344, 0.8673, 0.2355, 0.8543, 0.2459, 0.8539, 0.2459, 0.8539, 0.2355, 0.8543, 0.2366, 0.8413, 0.2468, 0.8406, 0.2468, 0.8406, 0.2366, 0.8413, 0.237, 0.828, 0.2473, 0.8272, 0.2473, 0.8272, 0.237, 0.828, 0.237, 0.8144, 0.2479, 0.8137, 0.2479, 0.8137, 0.237, 0.8144, 0.2383, 0.8016, 0.2491, 0.8006, 0.2927, 0.7822, 0.2865, 0.7727, 0.3052, 0.7556, 0.3056, 0.771, 0.8618, 0.3256, 0.8758, 0.3243, 0.8842, 0.3396, 0.8548, 0.3391, 0.8403, 0.6775, 0.8409, 0.6488, 0.8557, 0.6839, 0.8451, 0.6936, 0.2532, 0.7608, 0.2402, 0.7614, 0.2399, 0.7488, 0.2537, 0.7479, 0.2537, 0.7479, 0.2399, 0.7488, 0.2401, 0.7384, 0.2536, 0.7371, 0.2402, 0.9944, 0.2268, 0.9934, 0.2265, 0.9837, 0.2402, 0.984, 0.2402, 0.984, 0.2265, 0.9837, 0.2261, 0.9722, 0.2397, 0.9723, 0.2397, 0.9723, 0.2261, 0.9722, 0.2258, 0.9603, 0.2387, 0.9602, 0.2387, 0.9602, 0.2258, 0.9603, 0.225, 0.9475, 0.237, 0.9474, 0.237, 0.9474, 0.225, 0.9475, 0.224, 0.9345, 0.2356, 0.9343, 0.2356, 0.9343, 0.224, 0.9345, 0.2232, 0.9216, 0.2345, 0.921, 0.2345, 0.921, 0.2232, 0.9216, 0.2226, 0.9086, 0.2339, 0.9077, 0.2339, 0.9077, 0.2226, 0.9086, 0.2224, 0.8953, 0.2337, 0.8943, 0.2337, 0.8943, 0.2224, 0.8953, 0.2225, 0.8817, 0.2339, 0.8808, 0.2339, 0.8808, 0.2225, 0.8817, 0.2231, 0.8683, 0.2344, 0.8673, 0.8456, 0.2454, 0.8539, 0.244, 0.8611, 0.2565, 0.8486, 0.2585, 0.8486, 0.2585, 0.8611, 0.2565, 0.8695, 0.2688, 0.8518, 0.2715, 0.8518, 0.2715, 0.8695, 0.2688, 0.8682, 0.2821, 0.8508, 0.2849, 0.8508, 0.2849, 0.8682, 0.2821, 0.8619, 0.2957, 0.8477, 0.2984, 0.8477, 0.2984, 0.8619, 0.2957, 0.8686, 0.3079, 0.8539, 0.3113, 0.2865, 0.7727, 0.2863, 0.7569, 0.3061, 0.7389, 0.3052, 0.7556, 0.8758, 0.3243, 0.8918, 0.3205, 0.896, 0.3392, 0.8842, 0.3396, 0.8409, 0.6488, 0.8482, 0.6368, 0.8685, 0.6809, 0.8557, 0.6839, 0.2402, 0.7614, 0.2271, 0.7616, 0.2268, 0.749, 0.2399, 0.7488, 0.2399, 0.7488, 0.2268, 0.749, 0.2269, 0.7383, 0.2401, 0.7384, 0.2268, 0.9934, 0.2136, 0.9924, 0.2135, 0.9834, 0.2265, 0.9837, 0.2265, 0.9837, 0.2135, 0.9834, 0.2121, 0.9717, 0.2261, 0.9722, 0.2261, 0.9722, 0.2121, 0.9717, 0.2131, 0.9599, 0.2258, 0.9603, 0.2258, 0.9603, 0.2131, 0.9599, 0.2128, 0.9476, 0.225, 0.9475, 0.225, 0.9475, 0.2128, 0.9476, 0.2122, 0.9355, 0.224, 0.9345, 0.8403, 0.1779, 0.8517, 0.1764, 0.8622, 0.1886, 0.8458, 0.1908, 0.8458, 0.1908, 0.8622, 0.1886, 0.8695, 0.2009, 0.8504, 0.2037, 0.8504, 0.2037, 0.8695, 0.2009, 0.8729, 0.2139, 0.8529, 0.217, 0.8529, 0.217, 0.8729, 0.2139, 0.873, 0.2274, 0.8533, 0.2305, 0.8533, 0.2305, 0.873, 0.2274, 0.8727, 0.241, 0.8539, 0.244, 0.8539, 0.244, 0.8727, 0.241, 0.8828, 0.2533, 0.8611, 0.2565, 0.8611, 0.2565, 0.8828, 0.2533, 0.9025, 0.2643, 0.8695, 0.2688, 0.8695, 0.2688, 0.9025, 0.2643, 0.9054, 0.2766, 0.8682, 0.2821, 0.8682, 0.2821, 0.9054, 0.2766, 0.9046, 0.2884, 0.8619, 0.2957, 0.8619, 0.2957, 0.9046, 0.2884, 0.9052, 0.3007, 0.8686, 0.3079, 0.8686, 0.3079, 0.9052, 0.3007, 0.9184, 0.3159, 0.8918, 0.3205, 0.8918, 0.3205, 0.9184, 0.3159, 0.9208, 0.3372, 0.896, 0.3392, 0.8482, 0.6368, 0.8495, 0.6119, 0.8783, 0.6683, 0.8685, 0.6809, 0.8685, 0.6809, 0.8783, 0.6683, 0.885, 0.6881, 0.8727, 0.6934, 0.2268, 0.749, 0.2135, 0.7481, 0.2135, 0.7365, 0.2269, 0.7383, 0.2136, 0.9924, 0.2003, 0.992, 0.2003, 0.9831, 0.2135, 0.9834, 0.8231, 0.8887, 0.8228, 0.8755, 0.8357, 0.8752, 0.8353, 0.8881, 0.3989, 0.8915, 0.3989, 0.8787, 0.4114, 0.8794, 0.4116, 0.8923, 0.845, 0.1725, 0.8454, 0.1596, 0.8594, 0.1604, 0.8559, 0.1726, 0.8559, 0.1726, 0.8594, 0.1604, 0.9017, 0.1619, 0.8717, 0.1726, 0.8517, 0.1764, 0.8843, 0.1726, 0.9016, 0.1859, 0.8622, 0.1886, 0.8622, 0.1886, 0.9016, 0.1859, 0.9035, 0.1986, 0.8695, 0.2009, 0.8695, 0.2009, 0.9035, 0.1986, 0.9021, 0.2117, 0.8729, 0.2139, 0.8729, 0.2139, 0.9021, 0.2117, 0.9025, 0.2233, 0.873, 0.2274, 0.873, 0.2274, 0.9025, 0.2233, 0.9286, 0.2318, 0.8727, 0.241, 0.8727, 0.241, 0.9286, 0.2318, 0.9621, 0.248, 0.8828, 0.2533, 0.8828, 0.2533, 0.9621, 0.248, 0.936, 0.2685, 0.9025, 0.2643, 0.9025, 0.2643, 0.936, 0.2685, 0.9258, 0.2804, 0.9054, 0.2766, 0.2813, 0.8942, 0.2841, 0.8696, 0.2953, 0.8689, 0.2931, 0.8934, 0.2931, 0.8934, 0.2953, 0.8689, 0.3054, 0.8691, 0.3054, 0.8928, 0.6551, 0.9031, 0.6774, 0.8858, 0.6891, 0.8935, 0.6698, 0.9123, 0.9184, 0.3159, 0.9362, 0.3143, 0.9484, 0.3314, 0.9208, 0.3372, 0.8495, 0.6119, 0.8648, 0.5829, 0.8777, 0.6163, 0.8783, 0.6683, 0.2903, 0.7225, 0.2903, 0.6681, 0.3061, 0.7135, 0.3052, 0.7389, 0.885, 0.6881, 0.8917, 0.6636, 0.8992, 0.6892, 0.8868, 0.6936, 0.2003, 0.992, 0.187, 0.9924, 0.1872, 0.9834, 0.2003, 0.9831, 0.8228, 0.8755, 0.8228, 0.8623, 0.8319, 0.8624, 0.8357, 0.8752, 0.1992, 0.9723, 0.1866, 0.9725, 0.1869, 0.9603, 0.2002, 0.9599, 0.8454, 0.1596, 0.8515, 0.1465, 0.8783, 0.1482, 0.8594, 0.1604, 0.8594, 0.1604, 0.8783, 0.1482, 0.939, 0.1504, 0.9017, 0.1619, 0.5995, 0.927, 0.5602, 0.9326, 0.6081, 0.9065, 0.5865, 0.9332, 0.6179, 0.9137, 0.6143, 0.8802, 0.6279, 0.8821, 0.6307, 0.9131, 0.6307, 0.9131, 0.6279, 0.8821, 0.6415, 0.8808, 0.6435, 0.9098, 0.6435, 0.9098, 0.6415, 0.8808, 0.655, 0.8847, 0.6551, 0.909, 0.8418, 0.8299, 0.856, 0.8089, 0.8619, 0.8526, 0.8403, 0.8579, 0.8403, 0.8579, 0.8619, 0.8526, 0.8678, 0.8815, 0.8403, 0.8944, 0.7513, 0.8623, 0.7801, 0.8722, 0.7801, 0.9085, 0.758, 0.893, 0.5484, 0.699, 0.5266, 0.6965, 0.5101, 0.6807, 0.5392, 0.6853, 0.5392, 0.6853, 0.5101, 0.6807, 0.5103, 0.6682, 0.5371, 0.6737, 0.5371, 0.6737, 0.5103, 0.6682, 0.5121, 0.6563, 0.543, 0.6644, 0.6774, 0.8858, 0.6551, 0.8623, 0.6833, 0.8689, 0.6891, 0.8935, 0.3339, 0.9008, 0.3349, 0.8792, 0.3511, 0.8787, 0.3511, 0.903, 0.8648, 0.5829, 0.8924, 0.5898, 0.9019, 0.6434, 0.8777, 0.6163, 0.8777, 0.6163, 0.9019, 0.6434, 0.9087, 0.6735, 0.8917, 0.6636, 0.8917, 0.6636, 0.9087, 0.6735, 0.9121, 0.6865, 0.8992, 0.6892, 0.187, 0.9924, 0.1736, 0.993, 0.1738, 0.9842, 0.1872, 0.9834, 0.1872, 0.9834, 0.1738, 0.9842, 0.1739, 0.9728, 0.1866, 0.9725, 0.1866, 0.9725, 0.1739, 0.9728, 0.1739, 0.9599, 0.1869, 0.9603, 0.8515, 0.1465, 0.8476, 0.1334, 0.887, 0.1351, 0.8783, 0.1482, 0.8783, 0.1482, 0.887, 0.1351, 0.9126, 0.1355, 0.939, 0.1504, 0.5602, 0.9326, 0.5771, 0.9084, 0.6143, 0.8888, 0.6081, 0.9065, 0.6143, 0.8802, 0.6148, 0.865, 0.6282, 0.8623, 0.6279, 0.8821, 0.6279, 0.8821, 0.6282, 0.8623, 0.6415, 0.8625, 0.6415, 0.8808, 0.6415, 0.8808, 0.6415, 0.8625, 0.6551, 0.8679, 0.655, 0.8847, 0.856, 0.8089, 0.8691, 0.795, 0.8742, 0.8415, 0.8619, 0.8526, 0.5274, 0.7307, 0.5141, 0.7257, 0.512, 0.7089, 0.5546, 0.7202, 0.5546, 0.7202, 0.512, 0.7089, 0.4846, 0.6888, 0.5266, 0.6965, 0.5266, 0.6965, 0.4846, 0.6888, 0.4748, 0.6729, 0.5101, 0.6807, 0.5101, 0.6807, 0.4748, 0.6729, 0.4763, 0.6597, 0.5103, 0.6682, 0.5103, 0.6682, 0.4763, 0.6597, 0.4802, 0.6469, 0.5121, 0.6563, 0.5121, 0.6563, 0.4802, 0.6469, 0.4933, 0.6358, 0.54, 0.6496, 0.54, 0.6496, 0.4933, 0.6358, 0.4993, 0.6231, 0.5546, 0.6357, 0.8924, 0.5898, 0.9169, 0.6402, 0.9203, 0.6632, 0.9019, 0.6434, 0.9019, 0.6434, 0.9203, 0.6632, 0.9227, 0.6738, 0.9087, 0.6735, 0.1866, 0.7485, 0.1732, 0.749, 0.1733, 0.7375, 0.1872, 0.7372, 0.1736, 0.993, 0.1602, 0.9935, 0.1604, 0.9849, 0.1738, 0.9842, 0.1738, 0.9842, 0.1604, 0.9849, 0.1605, 0.9732, 0.1739, 0.9728, 0.1739, 0.9728, 0.1605, 0.9732, 0.1608, 0.9608, 0.1739, 0.9599, 0.8476, 0.1334, 0.8576, 0.1206, 0.8912, 0.1231, 0.887, 0.1351, 0.319, 0.8787, 0.3198, 0.8805, 0.3339, 0.8787, 0.3259, 0.9034, 0.5771, 0.9084, 0.5933, 0.8863, 0.612, 0.8754, 0.6143, 0.8888, 0.7801, 0.8623, 0.7931, 0.8632, 0.7929, 0.8762, 0.7801, 0.8759, 0.7801, 0.8759, 0.7929, 0.8762, 0.7927, 0.8889, 0.7802, 0.8892, 0.7802, 0.8892, 0.7927, 0.8889, 0.7934, 0.9011, 0.7812, 0.9021, 0.8691, 0.795, 0.8812, 0.7988, 0.8813, 0.8605, 0.8742, 0.8415, 0.4695, 0.8956, 0.4695, 0.8752, 0.4879, 0.9127, 0.4746, 0.902, 0.4746, 0.902, 0.4879, 0.9127, 0.4974, 0.9455, 0.4815, 0.9361, 0.4815, 0.9361, 0.4974, 0.9455, 0.5, 0.9549, 0.4848, 0.9516, 0.1726, 0.8288, 0.1598, 0.8275, 0.1598, 0.8142, 0.1728, 0.8154, 0.1728, 0.8154, 0.1598, 0.8142, 0.1597, 0.801, 0.1723, 0.8022, 0.4802, 0.6469, 0.4695, 0.6439, 0.4735, 0.6313, 0.4933, 0.6358, 0.4933, 0.6358, 0.4735, 0.6313, 0.4744, 0.6181, 0.4993, 0.6231, 0.4993, 0.6231, 0.4744, 0.6181, 0.4722, 0.6046, 0.4821, 0.6063, 0.1724, 0.7619, 0.1598, 0.7617, 0.1599, 0.7492, 0.1732, 0.749, 0.1732, 0.749, 0.1599, 0.7492, 0.1603, 0.7376, 0.1733, 0.7375, 0.1602, 0.9935, 0.1469, 0.9945, 0.147, 0.9854, 0.1604, 0.9849, 0.1604, 0.9849, 0.147, 0.9854, 0.1471, 0.9732, 0.1605, 0.9732, 0.8452, 0.1198, 0.8518, 0.1066, 0.8671, 0.1081, 0.8576, 0.1206, 0.8576, 0.1206, 0.8671, 0.1081, 0.8981, 0.1115, 0.8912, 0.1231, 0.3059, 0.85, 0.2941, 0.8497, 0.2934, 0.8354, 0.3059, 0.8361, 0.5933, 0.8863, 0.5865, 0.8757, 0.6012, 0.8665, 0.612, 0.8754, 0.7931, 0.8632, 0.8059, 0.8623, 0.8049, 0.8742, 0.7929, 0.8762, 0.8623, 0.4459, 0.8772, 0.4464, 0.8842, 0.4595, 0.8636, 0.4592, 0.8636, 0.4592, 0.8842, 0.4595, 0.8928, 0.4733, 0.8712, 0.4731, 0.8812, 0.7988, 0.8926, 0.8171, 0.8942, 0.877, 0.8813, 0.8605, 0.4695, 0.8752, 0.4755, 0.8548, 0.4995, 0.9109, 0.4879, 0.9127, 0.4879, 0.9127, 0.4995, 0.9109, 0.5092, 0.9408, 0.4974, 0.9455, 0.1586, 0.8412, 0.1459, 0.8413, 0.1465, 0.8277, 0.1598, 0.8275, 0.1598, 0.8275, 0.1465, 0.8277, 0.1465, 0.8143, 0.1598, 0.8142, 0.1598, 0.8142, 0.1465, 0.8143, 0.1465, 0.8011, 0.1597, 0.801, 0.1597, 0.801, 0.1465, 0.8011, 0.1463, 0.7878, 0.1592, 0.7878, 0.1592, 0.7878, 0.1463, 0.7878, 0.1464, 0.7747, 0.1592, 0.7747, 0.1592, 0.7747, 0.1464, 0.7747, 0.1465, 0.7619, 0.1598, 0.7617, 0.1598, 0.7617, 0.1465, 0.7619, 0.1465, 0.7495, 0.1599, 0.7492, 0.1599, 0.7492, 0.1465, 0.7495, 0.1468, 0.738, 0.1603, 0.7376, 0.1469, 0.9945, 0.1336, 0.9966, 0.1337, 0.9865, 0.147, 0.9854, 0.147, 0.9854, 0.1337, 0.9865, 0.1336, 0.9734, 0.1471, 0.9732, 0.8518, 0.1066, 0.8528, 0.09314, 0.8702, 0.09458, 0.8671, 0.1081, 0.8671, 0.1081, 0.8702, 0.09458, 0.918, 0.1001, 0.8981, 0.1115, 0.5419, 0.8284, 0.5419, 0.8051, 0.5544, 0.8134, 0.5542, 0.839, 0.5865, 0.8757, 0.5602, 0.8752, 0.5796, 0.8623, 0.6012, 0.8665, 0.8721, 0.4332, 0.8922, 0.4336, 0.9002, 0.4471, 0.8772, 0.4464, 0.8772, 0.4464, 0.9002, 0.4471, 0.9129, 0.4603, 0.8842, 0.4595, 0.8842, 0.4595, 0.9129, 0.4603, 0.9143, 0.4742, 0.8928, 0.4733, 0.8926, 0.8171, 0.9052, 0.8353, 0.9086, 0.8456, 0.8942, 0.877, 0.4755, 0.8548, 0.5003, 0.8798, 0.5115, 0.9091, 0.4995, 0.9109, 0.4995, 0.9109, 0.5115, 0.9091, 0.5167, 0.9241, 0.5092, 0.9408, 0.8578, 0.513, 0.8734, 0.5134, 0.8684, 0.5264, 0.8505, 0.5255, 0.8505, 0.5255, 0.8684, 0.5264, 0.8675, 0.54, 0.8482, 0.5386, 0.8482, 0.5386, 0.8675, 0.54, 0.8678, 0.554, 0.8474, 0.5519, 0.8474, 0.5519, 0.8678, 0.554, 0.8649, 0.5678, 0.8457, 0.5651, 0.8457, 0.5651, 0.8649, 0.5678, 0.8521, 0.5791, 0.8403, 0.5774, 0.1464, 0.7747, 0.1329, 0.7748, 0.133, 0.762, 0.1465, 0.7619, 0.1465, 0.7619, 0.133, 0.762, 0.1331, 0.7497, 0.1465, 0.7495, 0.1465, 0.7495, 0.1331, 0.7497, 0.1332, 0.7381, 0.1468, 0.738, 0.1336, 0.9966, 0.1203, 0.9999, 0.1203, 0.9865, 0.1337, 0.9865, 0.1337, 0.9865, 0.1203, 0.9865, 0.1202, 0.9734, 0.1336, 0.9734, 0.8528, 0.09314, 0.8528, 0.07972, 0.8696, 0.08043, 0.8702, 0.09458, 0.8702, 0.09458, 0.8696, 0.08043, 0.9047, 0.08281, 0.918, 0.1001, 0.8224, 0.8931, 0.8059, 0.8895, 0.8059, 0.8765, 0.8228, 0.8789, 0.8228, 0.8789, 0.8059, 0.8765, 0.8075, 0.8633, 0.8225, 0.8623, 0.8922, 0.4336, 0.9131, 0.4338, 0.9114, 0.4476, 0.9002, 0.4471, 0.547, 0.6011, 0.5307, 0.6021, 0.5307, 0.5883, 0.5483, 0.5907, 0.5483, 0.5907, 0.5307, 0.5883, 0.5307, 0.5747, 0.5466, 0.5773, 0.3852, 0.879, 0.3989, 0.8787, 0.3989, 0.8923, 0.3819, 0.8962, 0.5003, 0.8798, 0.5174, 0.8893, 0.5192, 0.8942, 0.5115, 0.9091, 0.8887, 0.5016, 0.9024, 0.501, 0.8991, 0.5142, 0.8734, 0.5134, 0.8734, 0.5134, 0.8991, 0.5142, 0.8965, 0.5276, 0.8684, 0.5264, 0.8684, 0.5264, 0.8965, 0.5276, 0.8954, 0.5415, 0.8675, 0.54, 0.8675, 0.54, 0.8954, 0.5415, 0.905, 0.5579, 0.8678, 0.554, 0.8678, 0.554, 0.905, 0.5579, 0.916, 0.576, 0.8649, 0.5678, 0.8649, 0.5678, 0.916, 0.576, 0.8704, 0.5829, 0.8521, 0.5791, 0.8403, 0.7811, 0.8501, 0.7631, 0.856, 0.7903, 0.8433, 0.795, 0.133, 0.762, 0.1196, 0.762, 0.1197, 0.7496, 0.1331, 0.7497, 0.1331, 0.7497, 0.1197, 0.7496, 0.1197, 0.738, 0.1332, 0.7381, 0.1203, 0.9999, 0.107, 0.9999, 0.107, 0.9865, 0.1203, 0.9865, 0.1203, 0.9865, 0.107, 0.9865, 0.1069, 0.9729, 0.1202, 0.9734, 0.8528, 0.07972, 0.8511, 0.06635, 0.8625, 0.06646, 0.8696, 0.08043, 0.8696, 0.08043, 0.8625, 0.06646, 0.8832, 0.06704, 0.9047, 0.08281, 0.3061, 0.9041, 0.3065, 0.8787, 0.3183, 0.8965, 0.319, 0.9041, 0.3648, 0.8985, 0.3511, 0.9029, 0.3511, 0.8787, 0.3649, 0.8928, 0.9131, 0.4338, 0.9299, 0.4347, 0.9304, 0.4494, 0.9114, 0.4476, 0.9114, 0.4476, 0.9304, 0.4494, 0.9289, 0.4635, 0.9088, 0.4611, 0.9088, 0.4611, 0.9289, 0.4635, 0.9293, 0.4778, 0.9071, 0.4746, 0.9071, 0.4746, 0.9293, 0.4778, 0.9231, 0.4907, 0.9073, 0.4883, 0.9073, 0.4883, 0.9231, 0.4907, 0.9185, 0.5031, 0.9024, 0.501, 0.9024, 0.501, 0.9185, 0.5031, 0.9171, 0.5161, 0.8991, 0.5142, 0.8991, 0.5142, 0.9171, 0.5161, 0.9161, 0.5295, 0.8965, 0.5276, 0.8965, 0.5276, 0.9161, 0.5295, 0.9135, 0.5423, 0.8954, 0.5415, 0.8954, 0.5415, 0.9135, 0.5423, 0.9284, 0.5591, 0.905, 0.5579, 0.905, 0.5579, 0.9284, 0.5591, 0.9401, 0.5829, 0.916, 0.576, 0.8403, 0.7172, 0.8567, 0.6936, 0.8656, 0.7718, 0.8501, 0.7631, 0.8501, 0.7631, 0.8656, 0.7718, 0.8691, 0.7884, 0.856, 0.7903, 0.1196, 0.762, 0.1064, 0.7617, 0.1064, 0.7493, 0.1197, 0.7496, 0.1197, 0.7496, 0.1064, 0.7493, 0.1063, 0.7379, 0.1197, 0.738, 0.107, 0.9999, 0.0937, 0.9939, 0.09386, 0.9835, 0.107, 0.9865, 0.107, 0.9865, 0.09386, 0.9835, 0.09378, 0.9716, 0.1069, 0.9729, 0.1069, 0.9729, 0.09378, 0.9716, 0.09348, 0.9597, 0.1066, 0.9609, 0.8625, 0.06646, 0.8563, 0.05316, 0.8713, 0.05339, 0.8832, 0.06704, 0.8832, 0.06704, 0.8713, 0.05339, 0.8866, 0.05413, 0.9041, 0.06754, 0.4882, 0.4408, 0.5092, 0.4395, 0.5037, 0.4539, 0.4695, 0.4567, 0.4695, 0.4567, 0.5037, 0.4539, 0.5032, 0.4688, 0.4699, 0.4714, 0.4699, 0.4714, 0.5032, 0.4688, 0.4971, 0.4851, 0.4719, 0.4854, 0.4719, 0.4854, 0.4971, 0.4851, 0.4974, 0.4992, 0.4723, 0.4997, 0.4723, 0.4997, 0.4974, 0.4992, 0.5164, 0.5076, 0.4794, 0.5122, 0.4794, 0.5122, 0.5164, 0.5076, 0.5252, 0.5189, 0.4849, 0.5243, 0.4849, 0.5243, 0.5252, 0.5189, 0.5276, 0.532, 0.487, 0.5373, 0.487, 0.5373, 0.5276, 0.532, 0.5287, 0.5455, 0.4887, 0.5505, 0.4887, 0.5505, 0.5287, 0.5455, 0.5307, 0.559, 0.4922, 0.5632, 0.4922, 0.5632, 0.5307, 0.559, 0.503, 0.5806, 0.4789, 0.5805, 0.4789, 0.5805, 0.503, 0.5806, 0.5242, 0.5911, 0.4695, 0.6046, 0.8567, 0.6936, 0.8751, 0.7457, 0.8798, 0.7762, 0.8656, 0.7718, 0.8656, 0.7718, 0.8798, 0.7762, 0.882, 0.786, 0.8691, 0.7884, 0.1064, 0.7617, 0.09327, 0.7613, 0.09319, 0.7492, 0.1064, 0.7493, 0.1064, 0.7493, 0.09319, 0.7492, 0.09305, 0.738, 0.1063, 0.7379, 0.0937, 0.9939, 0.08043, 0.9911, 0.08067, 0.9818, 0.09386, 0.9835, 0.09386, 0.9835, 0.08067, 0.9818, 0.08065, 0.9709, 0.09378, 0.9716, 0.09378, 0.9716, 0.08065, 0.9709, 0.08036, 0.9598, 0.09348, 0.9597, 0.8563, 0.05316, 0.8549, 0.03999, 0.8898, 0.04224, 0.8713, 0.05339, 0.4746, 0.8548, 0.4695, 0.8333, 0.4746, 0.8022, 0.4855, 0.8416, 0.4855, 0.8416, 0.4746, 0.8022, 0.4924, 0.7909, 0.4981, 0.8328, 0.4981, 0.8328, 0.4924, 0.7909, 0.5125, 0.7885, 0.5124, 0.8286, 0.5124, 0.8286, 0.5125, 0.7885, 0.5281, 0.7917, 0.5268, 0.8189, 0.5268, 0.8189, 0.5281, 0.7917, 0.5416, 0.8033, 0.5405, 0.8157, 0.6891, 0.8975, 0.6919, 0.8826, 0.7118, 0.9032, 0.7019, 0.9113, 0.5589, 0.9231, 0.5461, 0.9221, 0.5458, 0.9092, 0.5588, 0.91, 0.5588, 0.91, 0.5458, 0.9092, 0.5459, 0.8959, 0.5589, 0.8967, 0.5589, 0.8967, 0.5459, 0.8959, 0.546, 0.8824, 0.5589, 0.8833, 0.5589, 0.8833, 0.546, 0.8824, 0.546, 0.8687, 0.5588, 0.8697, 0.5419, 0.7361, 0.5545, 0.7307, 0.5545, 0.7421, 0.5453, 0.771, 0.5485, 0.5747, 0.5582, 0.5747, 0.5587, 0.5894, 0.5483, 0.59, 0.8751, 0.7457, 0.8817, 0.7273, 0.8918, 0.7708, 0.8798, 0.7762, 0.09326, 0.7742, 0.08042, 0.7739, 0.08029, 0.761, 0.09327, 0.7613, 0.09327, 0.7613, 0.08029, 0.761, 0.08007, 0.7487, 0.09319, 0.7492, 0.09319, 0.7492, 0.08007, 0.7487, 0.07986, 0.7374, 0.09305, 0.738, 0.08043, 0.9911, 0.06707, 0.9915, 0.06734, 0.9822, 0.08067, 0.9818, 0.08067, 0.9818, 0.06734, 0.9822, 0.06743, 0.9712, 0.08065, 0.9709, 0.8425, 0.03983, 0.8403, 0.02654, 0.8543, 0.02675, 0.8549, 0.03999, 0.8549, 0.03999, 0.8543, 0.02675, 0.9178, 0.03122, 0.8898, 0.04224, 0.8898, 0.04224, 0.9178, 0.03122, 0.9561, 0.03432, 0.9241, 0.05333, 0.4746, 0.8022, 0.4695, 0.7658, 0.4868, 0.7307, 0.4924, 0.7909, 0.4924, 0.7909, 0.4868, 0.7307, 0.5108, 0.7373, 0.5125, 0.7885, 0.5125, 0.7885, 0.5108, 0.7373, 0.5299, 0.7564, 0.5281, 0.7917, 0.5281, 0.7917, 0.5299, 0.7564, 0.5419, 0.7843, 0.5416, 0.8033, 0.6919, 0.8826, 0.6891, 0.8632, 0.7065, 0.8791, 0.7118, 0.9032, 0.2813, 0.8596, 0.283, 0.8354, 0.2934, 0.8547, 0.2934, 0.8689, 0.5458, 0.9092, 0.5328, 0.9099, 0.5327, 0.8967, 0.5459, 0.8959, 0.5459, 0.8959, 0.5327, 0.8967, 0.533, 0.8832, 0.546, 0.8824, 0.546, 0.8824, 0.533, 0.8832, 0.5331, 0.8694, 0.546, 0.8687, 0.546, 0.8687, 0.5331, 0.8694, 0.5339, 0.8552, 0.5461, 0.8548, 0.2813, 0.7897, 0.2937, 0.7971, 0.2914, 0.8354, 0.2813, 0.8198, 0.8817, 0.7273, 0.8879, 0.7097, 0.9024, 0.7589, 0.8918, 0.7708, 0.08042, 0.7739, 0.06756, 0.7732, 0.06736, 0.7601, 0.08029, 0.761, 0.08029, 0.761, 0.06736, 0.7601, 0.06698, 0.7477, 0.08007, 0.7487, 0.08007, 0.7487, 0.06698, 0.7477, 0.06668, 0.7359, 0.07986, 0.7374, 0.06707, 0.9915, 0.05364, 0.9951, 0.05389, 0.9848, 0.06734, 0.9822, 0.06734, 0.9822, 0.05389, 0.9848, 0.054, 0.9733, 0.06743, 0.9712, 0.8403, 0.02654, 0.8439, 0.0132, 0.8601, 0.01351, 0.8543, 0.02675, 0.8543, 0.02675, 0.8601, 0.01351, 0.8891, 0.01382, 0.9178, 0.03122, 0.8953, 0.3485, 0.9287, 0.3404, 0.9178, 0.3583, 0.865, 0.3718, 0.865, 0.3718, 0.9178, 0.3583, 0.9085, 0.3764, 0.8403, 0.4035, 0.8403, 0.4035, 0.9085, 0.3764, 0.9098, 0.3931, 0.8576, 0.4217, 0.8576, 0.4217, 0.9098, 0.3931, 0.9174, 0.4073, 0.8833, 0.4302, 0.8833, 0.4302, 0.9174, 0.4073, 0.9287, 0.4174, 0.9152, 0.4278, 0.6891, 0.8632, 0.7103, 0.8623, 0.7151, 0.867, 0.7065, 0.8791, 0.7065, 0.8791, 0.7151, 0.867, 0.7246, 0.8768, 0.7218, 0.8943, 0.5328, 0.9099, 0.5192, 0.9116, 0.5194, 0.8979, 0.5327, 0.8967, 0.3232, 0.7921, 0.3374, 0.7916, 0.3386, 0.8049, 0.3233, 0.8057, 0.3233, 0.8057, 0.3386, 0.8049, 0.3409, 0.8186, 0.3237, 0.8195, 0.3237, 0.8195, 0.3409, 0.8186, 0.3483, 0.8346, 0.3312, 0.8345, 0.2937, 0.7971, 0.3061, 0.8111, 0.3027, 0.83, 0.2914, 0.8354, 0.8879, 0.7097, 0.9002, 0.7125, 0.9113, 0.7393, 0.9024, 0.7589, 0.3162, 0.8619, 0.3365, 0.8647, 0.3193, 0.8759, 0.3061, 0.874, 0.7511, 0.876, 0.7378, 0.8855, 0.7381, 0.863, 0.7513, 0.8623, 0.06698, 0.7477, 0.05386, 0.7465, 0.05344, 0.7342, 0.06668, 0.7359, 0.05364, 0.9951, 0.04032, 1.0, 0.04047, 0.9869, 0.05389, 0.9848, 0.05389, 0.9848, 0.04047, 0.9869, 0.04056, 0.9744, 0.054, 0.9733, 0.8439, 0.0132, 0.8525, 7.034e-10, 0.9136, 0.0009131, 0.8601, 0.01351, 0.3061, 0.671, 0.3637, 0.6681, 0.3878, 0.6808, 0.3321, 0.6832, 0.3321, 0.6832, 0.3878, 0.6808, 0.3747, 0.6963, 0.3485, 0.6959, 0.3485, 0.6959, 0.3747, 0.6963, 0.4071, 0.7072, 0.3633, 0.7093, 0.3633, 0.7093, 0.4071, 0.7072, 0.4094, 0.72, 0.368, 0.7254, 0.368, 0.7254, 0.4094, 0.72, 0.4002, 0.735, 0.3663, 0.7414, 0.3663, 0.7414, 0.4002, 0.735, 0.3794, 0.7496, 0.3597, 0.7549, 0.3597, 0.7549, 0.3794, 0.7496, 0.4085, 0.761, 0.3547, 0.7667, 0.3547, 0.7667, 0.4085, 0.761, 0.414, 0.7759, 0.343, 0.7784, 0.343, 0.7784, 0.414, 0.7759, 0.3847, 0.7914, 0.3374, 0.7916, 0.3374, 0.7916, 0.3847, 0.7914, 0.4001, 0.8037, 0.3386, 0.8049, 0.3386, 0.8049, 0.4001, 0.8037, 0.4401, 0.8159, 0.3409, 0.8186, 0.3409, 0.8186, 0.4401, 0.8159, 0.4695, 0.8329, 0.3483, 0.8346, 0.3483, 0.8346, 0.4695, 0.8329, 0.4015, 0.8529, 0.3617, 0.8522, 0.3617, 0.8522, 0.4015, 0.8529, 0.4302, 0.8744, 0.3365, 0.8647, 0.3365, 0.8647, 0.4302, 0.8744, 0.3459, 0.8787, 0.3193, 0.8759, 0.7378, 0.8855, 0.7246, 0.9088, 0.7246, 0.8664, 0.7381, 0.863, 0.05386, 0.7465, 0.04053, 0.7465, 0.03985, 0.7336, 0.05344, 0.7342, 0.04032, 1.0, 0.02701, 0.9999, 0.02692, 0.987, 0.04047, 0.9869, 0.04047, 0.9869, 0.02692, 0.987, 0.02719, 0.9737, 0.04056, 0.9744, 0.451, 0.4395, 0.4558, 0.4397, 0.4538, 0.4529, 0.3911, 0.448, 0.3911, 0.448, 0.4538, 0.4529, 0.4594, 0.4664, 0.3672, 0.4599, 0.3672, 0.4599, 0.4594, 0.4664, 0.4683, 0.48, 0.3801, 0.4758, 0.3801, 0.4758, 0.4683, 0.48, 0.4695, 0.4934, 0.3475, 0.4857, 0.3475, 0.4857, 0.4695, 0.4934, 0.4675, 0.5066, 0.345, 0.4985, 0.345, 0.4985, 0.4675, 0.5066, 0.4665, 0.5199, 0.3538, 0.5137, 0.3538, 0.5137, 0.4665, 0.5199, 0.4665, 0.5331, 0.3743, 0.529, 0.3743, 0.529, 0.4665, 0.5331, 0.467, 0.5463, 0.345, 0.5395, 0.345, 0.5395, 0.467, 0.5463, 0.4674, 0.5594, 0.339, 0.5542, 0.339, 0.5542, 0.4674, 0.5594, 0.4684, 0.5726, 0.3676, 0.5705, 0.3676, 0.5705, 0.4684, 0.5726, 0.462, 0.5858, 0.3509, 0.5824, 0.3509, 0.5824, 0.462, 0.5858, 0.4597, 0.5997, 0.3104, 0.5934, 0.3104, 0.5934, 0.4597, 0.5997, 0.4577, 0.6136, 0.2802, 0.6095, 0.2802, 0.6095, 0.4577, 0.6136, 0.443, 0.6276, 0.3473, 0.6315, 0.3473, 0.6315, 0.443, 0.6276, 0.4521, 0.641, 0.3187, 0.6522, 0.3187, 0.6522, 0.4521, 0.641, 0.4508, 0.6543, 0.4037, 0.659, 0.4037, 0.659, 0.4508, 0.6543, 0.4535, 0.6666, 0.4449, 0.6681, 0.04053, 0.7465, 0.02678, 0.7474, 0.02655, 0.7345, 0.03985, 0.7336, 0.02701, 0.9999, 0.01368, 0.9999, 0.01369, 0.9866, 0.02692, 0.987, 0.02692, 0.987, 0.01369, 0.9866, 0.01361, 0.9734, 0.02719, 0.9737, 0.02719, 0.9737, 0.01361, 0.9734, 0.01381, 0.9599, 0.02737, 0.9607, 0.02737, 0.9607, 0.01381, 0.9599, 0.01388, 0.9464, 0.0273, 0.9468, 0.0273, 0.9468, 0.01388, 0.9464, 0.01546, 0.9328, 0.02787, 0.9327, 0.02787, 0.9327, 0.01546, 0.9328, 0.01547, 0.9195, 0.02797, 0.9193, 0.02797, 0.9193, 0.01547, 0.9195, 0.015, 0.9062, 0.02798, 0.9062, 0.02798, 0.9062, 0.015, 0.9062, 0.01491, 0.893, 0.02799, 0.893, 0.02799, 0.893, 0.01491, 0.893, 0.01493, 0.8797, 0.02802, 0.8798, 0.02802, 0.8798, 0.01493, 0.8797, 0.01494, 0.8666, 0.02806, 0.8667, 0.02806, 0.8667, 0.01494, 0.8666, 0.015, 0.8536, 0.02814, 0.8536, 0.02814, 0.8536, 0.015, 0.8536, 0.01514, 0.8405, 0.02836, 0.8403, 0.02836, 0.8403, 0.01514, 0.8405, 0.01549, 0.827, 0.02995, 0.8275, 0.02995, 0.8275, 0.01549, 0.827, 0.01753, 0.8133, 0.03036, 0.8138, 0.03036, 0.8138, 0.01753, 0.8133, 0.01803, 0.7997, 0.02998, 0.8001, 0.4577, 0.6136, 0.4695, 0.6131, 0.469, 0.6266, 0.443, 0.6276, 0.443, 0.6276, 0.469, 0.6266, 0.468, 0.64, 0.4521, 0.641, 0.4521, 0.641, 0.468, 0.64, 0.4687, 0.6531, 0.4508, 0.6543, 0.4508, 0.6543, 0.4687, 0.6531, 0.4677, 0.6661, 0.4535, 0.6666, 0.02678, 0.7474, 0.01355, 0.7468, 0.01364, 0.7342, 0.02655, 0.7345, 0.01368, 0.9999, 0.0003497, 0.9999, 0.000333, 0.9865, 0.01369, 0.9866, 0.01369, 0.9866, 0.000333, 0.9865, 0.0003154, 0.9732, 0.01361, 0.9734, 0.01361, 0.9734, 0.0003154, 0.9732, 0.0002986, 0.9599, 0.01381, 0.9599, 0.01381, 0.9599, 0.0002986, 0.9599, 0.0002828, 0.9465, 0.01388, 0.9464, 0.01388, 0.9464, 0.0002828, 0.9465, 0.00516, 0.9331, 0.01546, 0.9328, 0.06718, 0.4392, 0.06683, 0.429, 0.0802, 0.429, 0.08051, 0.4395, 0.08051, 0.4395, 0.0802, 0.429, 0.09353, 0.4282, 0.09382, 0.4375, 0.015, 0.9062, 0.006079, 0.9065, 0.006166, 0.8932, 0.01491, 0.893, 0.01491, 0.893, 0.006166, 0.8932, 0.00622, 0.8799, 0.01493, 0.8797, 0.01493, 0.8797, 0.00622, 0.8799, 0.006351, 0.8667, 0.01494, 0.8666, 0.01494, 0.8666, 0.006351, 0.8667, 0.006483, 0.8536, 0.015, 0.8536, 0.015, 0.8536, 0.006483, 0.8536, 0.006581, 0.8405, 0.01514, 0.8405, 0.01514, 0.8405, 0.006581, 0.8405, 0.006723, 0.8271, 0.01549, 0.827, 0.01549, 0.827, 0.006723, 0.8271, 0.007635, 0.8133, 0.01753, 0.8133, 0.01753, 0.8133, 0.007635, 0.8133, 0.007603, 0.7996, 0.01803, 0.7997, 0.01803, 0.7997, 0.007603, 0.7996, 0.007079, 0.7862, 0.01757, 0.7862, 0.01757, 0.7862, 0.007079, 0.7862, 0.004857, 0.773, 0.01613, 0.7729, 0.01613, 0.7729, 0.004857, 0.773, 4.989e-05, 0.7599, 0.01367, 0.7598, 0.01367, 0.7598, 4.989e-05, 0.7599, 3.331e-05, 0.7465, 0.01355, 0.7468, 0.01355, 0.7468, 3.331e-05, 0.7465, 0.0006138, 0.7332, 0.01364, 0.7342, 0.5602, 0.01765, 0.5602, 0.004557, 0.5735, 0.004508, 0.5735, 0.0176, 0.5735, 0.0176, 0.5735, 0.004508, 0.5867, 0.00378, 0.5868, 0.01755, 0.5868, 0.01755, 0.5867, 0.00378, 0.5995, -1.383e-08, 0.6, 0.01397, 0.6, 0.01397, 0.5995, -1.383e-08, 0.6124, 0.003055, 0.6129, 0.0133, 0.6129, 0.0133, 0.6124, 0.003055, 0.6253, 0.01088, 0.6262, 0.01646, 0.2734, 0.9342, 0.2657, 0.9348, 0.2637, 0.9219, 0.2721, 0.9209, 0.2721, 0.9209, 0.2637, 0.9219, 0.2626, 0.9087, 0.2714, 0.9076, 0.2714, 0.9076, 0.2626, 0.9087, 0.2624, 0.8952, 0.2714, 0.8942, 0.2714, 0.8942, 0.2624, 0.8952, 0.263, 0.8816, 0.2719, 0.8808, 0.2719, 0.8808, 0.263, 0.8816, 0.2641, 0.8678, 0.2728, 0.8673, 0.2728, 0.8673, 0.2641, 0.8678, 0.2652, 0.8544, 0.2738, 0.8539, 0.2738, 0.8539, 0.2652, 0.8544, 0.2663, 0.8408, 0.2745, 0.8405, 0.2745, 0.8405, 0.2663, 0.8408, 0.2671, 0.8271, 0.2745, 0.8271, 0.2745, 0.8271, 0.2671, 0.8271, 0.2675, 0.8137, 0.2744, 0.8138, 0.7468, 0.01895, 0.7465, 0.01121, 0.7599, 0.01086, 0.7601, 0.01823, 0.7601, 0.01823, 0.7599, 0.01086, 0.7733, 0.009652, 0.7735, 0.01762, 0.7735, 0.01762, 0.7733, 0.009652, 0.7869, 0.004526, 0.7869, 0.01706, 0.7869, 0.01706, 0.7869, 0.004526, 0.8003, 0.003686, 0.8003, 0.01679, 0.8003, 0.01679, 0.8003, 0.003686, 0.8136, 0.003637, 0.8136, 0.01673, 0.8136, 0.01673, 0.8136, 0.003637, 0.8269, 0.003589, 0.8269, 0.01668, 0.8403, 0.8569, 0.8269, 0.8582, 0.827, 0.8439, 0.8403, 0.8439, 0.8269, 0.8582, 0.8135, 0.8606, 0.8136, 0.8475, 0.827, 0.8439, 0.8135, 0.8606, 0.8001, 0.8614, 0.8002, 0.8488, 0.8136, 0.8475, 0.8001, 0.8614, 0.7868, 0.8608, 0.7869, 0.848, 0.8002, 0.8488, 0.7868, 0.8608, 0.7734, 0.8591, 0.7736, 0.8438, 0.7869, 0.848, 0.7734, 0.8591, 0.7602, 0.8599, 0.7603, 0.8471, 0.7736, 0.8438, 0.7602, 0.8599, 0.7471, 0.8611, 0.7471, 0.8485, 0.7603, 0.8471, 0.7471, 0.8611, 0.7337, 0.8607, 0.7337, 0.849, 0.7471, 0.8485, 0.7337, 0.8607, 0.7202, 0.8623, 0.7203, 0.8492, 0.7337, 0.849, 0.7202, 0.8623, 0.7067, 0.862, 0.7068, 0.8491, 0.7203, 0.8492, 0.7067, 0.862, 0.6931, 0.8619, 0.6933, 0.8492, 0.7068, 0.8491, 0.6931, 0.8619, 0.6795, 0.862, 0.6797, 0.8495, 0.6933, 0.8492, 0.6795, 0.862, 0.6662, 0.8601, 0.6665, 0.8484, 0.6797, 0.8495, 0.6662, 0.8601, 0.653, 0.8571, 0.6533, 0.8464, 0.6665, 0.8484, 0.653, 0.8571, 0.6398, 0.8554, 0.64, 0.8451, 0.6533, 0.8464, 0.6398, 0.8554, 0.6267, 0.8546, 0.6268, 0.8442, 0.64, 0.8451, 0.6267, 0.8546, 0.6134, 0.854, 0.6135, 0.8433, 0.6268, 0.8442, 0.6134, 0.854, 0.6001, 0.8542, 0.6002, 0.8431, 0.6135, 0.8433, 0.6001, 0.8542, 0.5868, 0.8551, 0.5868, 0.8431, 0.6002, 0.8431, 0.5868, 0.8551, 0.5735, 0.8556, 0.5735, 0.843, 0.5868, 0.8431, 0.5735, 0.8556, 0.5602, 0.856, 0.5602, 0.843, 0.5735, 0.843, 0.2667, 0.4243, 0.2667, 0.4114, 0.28, 0.4113, 0.28, 0.4243, 1.144e-08, 0.4263, 6.003e-09, 0.4132, 0.01333, 0.4131, 0.01333, 0.4262, 0.01333, 0.4262, 0.01333, 0.4131, 0.02666, 0.4129, 0.02666, 0.426, 0.02666, 0.426, 0.02666, 0.4129, 0.03999, 0.4128, 0.03999, 0.4259, 0.03999, 0.4259, 0.03999, 0.4128, 0.05333, 0.4128, 0.05333, 0.4259, 0.05333, 0.4259, 0.05333, 0.4128, 0.0667, 0.4151, 0.06683, 0.429, 0.06683, 0.429, 0.0667, 0.4151, 0.08004, 0.4158, 0.0802, 0.429, 0.0802, 0.429, 0.08004, 0.4158, 0.09337, 0.4155, 0.09353, 0.4282, 0.09353, 0.4282, 0.09337, 0.4155, 0.1067, 0.4153, 0.1069, 0.4274, 0.1069, 0.4274, 0.1067, 0.4153, 0.12, 0.4151, 0.1202, 0.427, 0.1202, 0.427, 0.12, 0.4151, 0.1333, 0.4153, 0.1334, 0.4272, 0.1334, 0.4272, 0.1333, 0.4153, 0.1465, 0.4156, 0.1464, 0.4278, 0.1464, 0.4278, 0.1465, 0.4156, 0.1596, 0.4157, 0.1595, 0.4283, 0.1595, 0.4283, 0.1596, 0.4157, 0.173, 0.4158, 0.1729, 0.4287, 0.1729, 0.4287, 0.173, 0.4158, 0.1866, 0.4162, 0.1867, 0.4296, 0.1867, 0.4296, 0.1866, 0.4162, 0.2002, 0.4161, 0.2004, 0.4295, 0.2004, 0.4295, 0.2002, 0.4161, 0.2135, 0.4146, 0.2138, 0.4284, 0.2138, 0.4284, 0.2135, 0.4146, 0.2267, 0.4116, 0.227, 0.4258, 0.227, 0.4258, 0.2267, 0.4116, 0.24, 0.4115, 0.24, 0.4246, 0.24, 0.4246, 0.24, 0.4115, 0.2533, 0.4115, 0.2533, 0.4245, 0.2533, 0.4245, 0.2533, 0.4115, 0.2667, 0.4114, 0.2667, 0.4243, 0.12, 0.4151, 0.1067, 0.4153, 0.1067, 0.004002, 0.12, 0.003826, 0.4134, 0.4172, 0.4001, 0.4184, 0.4001, 0.004905, 0.4134, 0.003693, 0.7869, 0.848, 0.7736, 0.8438, 0.7736, 0.4341, 0.7869, 0.4383, 0.7201, 0.02014, 0.7334, 0.01957, 0.7334, 0.4316, 0.7201, 0.4322, 0.1333, 0.4153, 0.12, 0.4151, 0.12, 0.003826, 0.1333, 0.003982, 0.4268, 0.4161, 0.4134, 0.4172, 0.4134, 0.003693, 0.4268, 0.002573, 0.7736, 0.8438, 0.7603, 0.8471, 0.7603, 0.4374, 0.7736, 0.4341, 0.7334, 0.01957, 0.7468, 0.01895, 0.7468, 0.431, 0.7334, 0.4316, 0.1465, 0.4156, 0.1333, 0.4153, 0.1333, 0.003982, 0.1465, 0.004285, 0.7603, 0.8471, 0.7471, 0.8485, 0.7471, 0.4387, 0.7603, 0.4374, 0.4401, 0.416, 0.4268, 0.4161, 0.4268, 0.002573, 0.4401, 0.002443, 0.7468, 0.01895, 0.7601, 0.01823, 0.7601, 0.4303, 0.7468, 0.431, 0.1596, 0.4157, 0.1465, 0.4156, 0.1465, 0.004285, 0.1596, 0.004455, 0.7471, 0.8485, 0.7337, 0.849, 0.7337, 0.4393, 0.7471, 0.4387, 0.4534, 0.4159, 0.4401, 0.416, 0.4401, 0.002443, 0.4534, 0.002413, 0.7601, 0.01823, 0.7735, 0.01762, 0.7735, 0.4297, 0.7601, 0.4303, 0.173, 0.4158, 0.1596, 0.4157, 0.1596, 0.004455, 0.173, 0.004543, 0.7337, 0.849, 0.7203, 0.8492, 0.7203, 0.4395, 0.7337, 0.4393, 0.4668, 0.4179, 0.4534, 0.4159, 0.4534, 0.002413, 0.4668, 0.004393, 0.7735, 0.01762, 0.7869, 0.01706, 0.7869, 0.4291, 0.7735, 0.4297, 0.1866, 0.4162, 0.173, 0.4158, 0.173, 0.004543, 0.1866, 0.004961, 0.7203, 0.8492, 0.7068, 0.8491, 0.7068, 0.4394, 0.7203, 0.4395, 0.4801, 0.4207, 0.4668, 0.4179, 0.4668, 0.004393, 0.4801, 0.007141, 0.7869, 0.01706, 0.8003, 0.01679, 0.8003, 0.4289, 0.7869, 0.4291, 0.2002, 0.4161, 0.1866, 0.4162, 0.1866, 0.004961, 0.2002, 0.004809, 0.7068, 0.8491, 0.6933, 0.8492, 0.6933, 0.4394, 0.7068, 0.4394, 0.4935, 0.4193, 0.4801, 0.4207, 0.4801, 0.007141, 0.4935, 0.005734, 0.8003, 0.01679, 0.8136, 0.01673, 0.8136, 0.4288, 0.8003, 0.4289, 0.2135, 0.4146, 0.2002, 0.4161, 0.2002, 0.004809, 0.2135, 0.003327, 0.6933, 0.8492, 0.6797, 0.8495, 0.6797, 0.4398, 0.6933, 0.4394, 0.5068, 0.4145, 0.4935, 0.4193, 0.4935, 0.005734, 0.5068, 0.0009852, 0.8136, 0.01673, 0.8269, 0.01668, 0.8269, 0.4287, 0.8136, 0.4288, 0.2267, 0.4116, 0.2135, 0.4146, 0.2135, 0.003327, 0.2267, 0.0003437, 0.6797, 0.8495, 0.6665, 0.8484, 0.6665, 0.4386, 0.6797, 0.4398, 0.5201, 0.4135, 0.5068, 0.4145, 0.5068, 0.0009852, 0.5201, -9.197e-09, 0.24, 0.4115, 0.2267, 0.4116, 0.2267, 0.0003437, 0.24, 0.0002514, 0.6665, 0.8484, 0.6533, 0.8464, 0.6533, 0.4366, 0.6665, 0.4386, 0.5334, 0.4147, 0.5201, 0.4135, 0.5201, -9.197e-09, 0.5334, 0.001139, 0.2533, 0.4115, 0.24, 0.4115, 0.24, 0.0002514, 0.2533, 0.0001803, 0.6533, 0.8464, 0.64, 0.8451, 0.64, 0.4354, 0.6533, 0.4366, 0.5468, 0.4156, 0.5334, 0.4147, 0.5334, 0.001139, 0.5468, 0.002067, 0.2667, 0.4114, 0.2533, 0.4115, 0.2533, 0.0001803, 0.2667, 9.097e-05, 0.64, 0.8451, 0.6268, 0.8442, 0.6268, 0.4344, 0.64, 0.4354, 0.5602, 0.4157, 0.5468, 0.4156, 0.5468, 0.002067, 0.5602, 0.002169, 0.6268, 0.8442, 0.6135, 0.8433, 0.6135, 0.4336, 0.6268, 0.4344, 0.6135, 0.8433, 0.6002, 0.8431, 0.6002, 0.4333, 0.6135, 0.4336, 0.8269, 0.01668, 0.8403, 0.01663, 0.8403, 0.4287, 0.8269, 0.4287, 0.6002, 0.8431, 0.5868, 0.8431, 0.5868, 0.4333, 0.6002, 0.4333, 0.5602, 0.01765, 0.5735, 0.0176, 0.5735, 0.4297, 0.5602, 0.4297, 0.5868, 0.8431, 0.5735, 0.843, 0.5735, 0.4333, 0.5868, 0.4333, 0.5735, 0.0176, 0.5868, 0.01755, 0.5868, 0.4296, 0.5735, 0.4297, 0.5735, 0.843, 0.5602, 0.843, 0.5602, 0.4332, 0.5735, 0.4333, 0.5868, 0.01755, 0.6, 0.01397, 0.6, 0.426, 0.5868, 0.4296, 0.28, 0.4113, 0.2667, 0.4114, 0.2667, 9.097e-05, 0.28, 1.25e-08, 0.2933, 0.4163, 0.28, 0.4163, 0.28, 0.002809, 0.2933, 0.002779, 0.6, 0.01397, 0.6129, 0.0133, 0.6129, 0.4254, 0.6, 0.426, 0.01333, 0.4131, 6.003e-09, 0.4132, 1.993e-08, 0.00191, 0.01333, 0.001792, 0.3067, 0.4163, 0.2933, 0.4163, 0.2933, 0.002779, 0.3067, 0.002748, 0.6129, 0.0133, 0.6262, 0.01646, 0.6262, 0.4285, 0.6129, 0.4254, 0.02666, 0.4129, 0.01333, 0.4131, 0.01333, 0.001792, 0.02666, 0.001608, 0.32, 0.4173, 0.3067, 0.4163, 0.3067, 0.002748, 0.32, 0.003789, 0.6262, 0.01646, 0.6395, 0.01893, 0.6395, 0.431, 0.6262, 0.4285, 0.03999, 0.4128, 0.02666, 0.4129, 0.02666, 0.001608, 0.03999, 0.001521, 0.3335, 0.4196, 0.32, 0.4173, 0.32, 0.003789, 0.3335, 0.006053, 0.6395, 0.01893, 0.6529, 0.02039, 0.6529, 0.4324, 0.6395, 0.431, 0.05333, 0.4128, 0.03999, 0.4128, 0.03999, 0.001521, 0.05333, 0.001523, 0.3468, 0.4212, 0.3335, 0.4196, 0.3335, 0.006053, 0.3468, 0.007655, 0.6529, 0.02039, 0.6663, 0.021, 0.6663, 0.4331, 0.6529, 0.4324, 0.0667, 0.4151, 0.05333, 0.4128, 0.05333, 0.001523, 0.0667, 0.003827, 0.8403, 0.8439, 0.827, 0.8439, 0.827, 0.4341, 0.8403, 0.4341, 0.3601, 0.4219, 0.3468, 0.4212, 0.3468, 0.007655, 0.3601, 0.008328, 0.6663, 0.021, 0.6798, 0.02118, 0.6798, 0.4332, 0.6663, 0.4331, 0.08004, 0.4158, 0.0667, 0.4151, 0.0667, 0.003827, 0.08004, 0.004493, 0.3735, 0.4212, 0.3601, 0.4219, 0.3601, 0.008328, 0.3735, 0.007714, 0.827, 0.8439, 0.8136, 0.8475, 0.8136, 0.4377, 0.827, 0.4341, 0.6798, 0.02118, 0.6932, 0.02113, 0.6932, 0.4332, 0.6798, 0.4332, 0.09337, 0.4155, 0.08004, 0.4158, 0.08004, 0.004493, 0.09337, 0.004234, 0.3868, 0.4198, 0.3735, 0.4212, 0.3735, 0.007714, 0.3868, 0.006307, 0.8136, 0.8475, 0.8002, 0.8488, 0.8002, 0.4391, 0.8136, 0.4377, 0.6932, 0.02113, 0.7067, 0.02079, 0.7067, 0.4329, 0.6932, 0.4332, 0.1067, 0.4153, 0.09337, 0.4155, 0.09337, 0.004234, 0.1067, 0.004002, 0.4001, 0.4184, 0.3868, 0.4198, 0.3868, 0.006307, 0.4001, 0.004905, 0.8002, 0.8488, 0.7869, 0.848, 0.7869, 0.4383, 0.8002, 0.4391, 0.7067, 0.02079, 0.7201, 0.02014, 0.7201, 0.4322, 0.7067, 0.4329, 0.2801, 0.4397, 0.2801, 0.453, 0.2801, 0.4664, 0.278, 0.4796, 0.2755, 0.4925, 0.2739, 0.5059, 0.2727, 0.5192, 0.2721, 0.5326, 0.2722, 0.546, 0.2727, 0.5595, 0.2736, 0.5729, 0.2746, 0.5863, 0.2753, 0.5997, 0.2753, 0.6131, 0.2751, 0.6264, 0.2758, 0.6398, 0.278, 0.6531, 0.2801, 0.6665, 0.2802, 0.6798, 0.2802, 0.6932, 0.2802, 0.7065, 0.2802, 0.7199, 0.2668, 0.7198, 0.2534, 0.7173, 0.2401, 0.7161, 0.2268, 0.7165, 0.2135, 0.7197, 0.2001, 0.7174, 0.187, 0.7164, 0.1736, 0.7162, 0.1601, 0.7162, 0.1467, 0.7163, 0.1331, 0.7165, 0.1195, 0.7165, 0.1063, 0.7169, 0.09313, 0.7173, 0.07991, 0.7179, 0.06666, 0.7184, 0.05338, 0.7189, 0.04004, 0.7199, 0.0267, 0.7199, 0.01336, 0.7199, 1.598e-05, 0.7199, 1.522e-05, 0.7065, 1.453e-05, 0.6932, 1.468e-05, 0.6798, 1.376e-05, 0.6665, 0.001334, 0.6533, 0.002091, 0.6399, 0.002071, 0.6263, 0.00167, 0.6127, 0.001598, 0.5994, 0.001508, 0.5862, 0.001382, 0.573, 0.001253, 0.5598, 0.001165, 0.5464, 0.001038, 0.5331, 0.0009862, 0.5198, 0.0008197, 0.5064, 3.812e-06, 0.4931, 6.066e-06, 0.4797, 5.464e-06, 0.4664, 1.631e-06, 0.453, 2.52e-09, 0.4397, 0.01334, 0.4397, 0.02672, 0.4396, 0.04009, 0.4395, 0.05341, 0.4395, 0.06667, 0.4423, 0.07999, 0.4425, 0.09336, 0.4398, 0.1067, 0.4397, 0.1201, 0.4397, 0.1334, 0.4397, 0.1467, 0.4404, 0.16, 0.4408, 0.1733, 0.4411, 0.1866, 0.4415, 0.2, 0.4418, 0.2133, 0.4414, 0.2267, 0.4407, 0.2401, 0.4401, 0.2535, 0.4397, 0.2668, 0.4397])
me_cube.materials.append(mat_material)
me_cube.use_mirror_vertex_groups = False
me_cube.update()

# ---- objects
ob_cube = bpy.data.objects.new('Cube', me_cube)

# ---- transforms, parenting, visibility, modifiers, constraints
ob_cube.location = (0.0, 0.0, 0.2833)
ob_cube.rotation_euler = (-1.344e-07, -1.571, 0.0)
ob_cube.scale = (0.2969, 1.998, 1.998)
ob_cube.lock_rotations_4d = False
ob_cube.empty_display_type = 'ARROWS'
ob_cube.lineart.crease_threshold = 0.0
_m = ob_cube.modifiers.new('Auto Smooth', 'NODES')
_m.node_group = ng_auto_smooth
_gi = [s.identifier for s in ng_auto_smooth.interface.items_tree if s.item_type == 'SOCKET' and s.in_out == 'INPUT']
_m[_gi[1]] = 3.142  # Angle

# ---- collection membership
col_collection.objects.link(ob_cube)

# ---- scene / render settings (as saved in the file)
scene.frame_start = 1; scene.frame_end = 250; scene.frame_set(2)
scene.render.engine = 'BLENDER_EEVEE_NEXT'
scene.cycles.sampling_pattern = 'TABULATED_SOBOL'
scene.view_settings.view_transform = 'Filmic'
bpy.context.view_layer.update()

# ---- added for rendering (the .blend has no active camera and no usable light): camera, sun
cam_auto = bpy.data.cameras.new('AutoCamera')
cam_auto.lens = 50.0
cam_auto.sensor_width = 36.0
cam_auto.clip_end = 1000.0
ob_auto_camera = bpy.data.objects.new('AutoCamera', cam_auto)
scene.collection.objects.link(ob_auto_camera)
ob_auto_camera.location = (5.30451, -6.3639, 4.37213)
ob_auto_camera.rotation_euler = (1.09748, -7.21219e-08, 0.694738)
scene.camera = ob_auto_camera
light_auto_sun = bpy.data.lights.new('AutoSun', 'SUN')
light_auto_sun.energy = 3.0
light_auto_sun.angle = 0.0523599
ob_auto_sun = bpy.data.objects.new('AutoSun', light_auto_sun)
scene.collection.objects.link(ob_auto_sun)
ob_auto_sun.rotation_euler = (0.872665, 0.174533, 0.523599)
bpy.context.view_layer.update()
